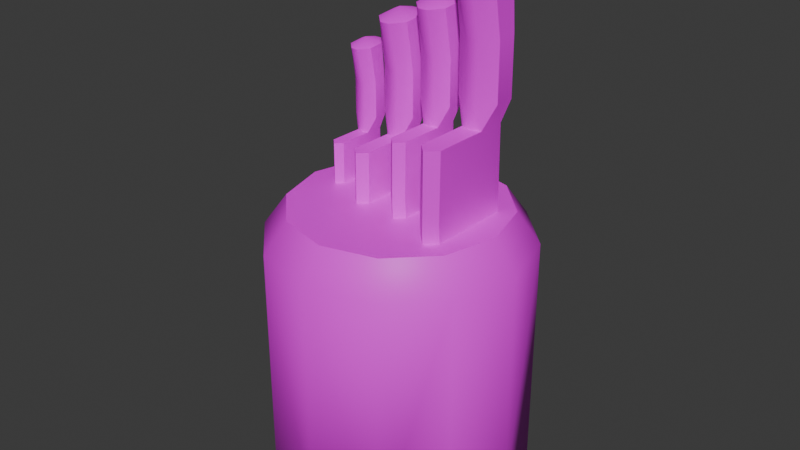 # Source: knife-block.blend  (saved by Blender 4.2.66; exported with 4.5.12 LTS)
import bpy
from mathutils import Matrix  # noqa: F401  (used for matrix-valued properties, if any)

bpy.ops.wm.read_factory_settings(use_empty=True)
scene = bpy.context.scene
scene.name = 'Scene'

# ---- collections
col_collection = bpy.data.collections.new('Collection'); scene.collection.children.link(col_collection)

# ---- images (referenced by path relative to the original .blend; pixels are not part of the script)
import os
ASSET_DIR = os.environ.get("B2B_ASSET_DIR", "")  # directory of the original .blend (textures are referenced by path, not embedded)
HERE = os.path.dirname(os.path.abspath(__file__))  # packed textures are extracted next to this script under _unpacked/

def load_image(name, relpath, width, height, colorspace="sRGB"):
    """Load a texture the original file referenced (path relative to the .blend, or extracted next to this script)."""
    p = next((c for c in (os.path.join(HERE, relpath), os.path.join(ASSET_DIR, relpath)) if relpath and os.path.exists(c)), "")
    if p:
        img = bpy.data.images.load(p, check_existing=True)
        img.name = name
    else:  # same state as the original file: an image datablock whose file is absent (Cycles renders it pink)
        img = bpy.data.images.new(name, width, height)
        img.source = "FILE"
        img.filepath = "//" + (relpath or name)
    img.colorspace_settings.name = colorspace
    return img
img_restaurantbits_texture_png_012 = load_image('restaurantbits_texture.png.012', 'restaurantbits_texture.png', 1024, 1024, 'sRGB')
img_restaurantbits_texture_png = load_image('restaurantbits_texture.png', 'restaurantbits_texture.png', 1024, 1024, 'sRGB')
img_restaurantbits_texture_png_009 = load_image('restaurantbits_texture.png.009', 'restaurantbits_texture.png', 1024, 1024, 'sRGB')
img_restaurantbits_texture_png_010 = load_image('restaurantbits_texture.png.010', 'restaurantbits_texture.png', 1024, 1024, 'sRGB')
img_restaurantbits_texture_png_011 = load_image('restaurantbits_texture.png.011', 'restaurantbits_texture.png', 1024, 1024, 'sRGB')

# ---- materials (node trees are filled in below, after node groups)
mat_restaurant_044 = bpy.data.materials.new('restaurant.044')
mat_restaurant_044.diffuse_color = (1.0, 1.0, 1.0, 1.0)
mat_restaurant_044.roughness = 0.5
mat_restaurant_022 = bpy.data.materials.new('restaurant.022')
mat_restaurant_022.diffuse_color = (1.0, 1.0, 1.0, 1.0)
mat_restaurant_022.roughness = 0.5
mat_restaurant_041 = bpy.data.materials.new('restaurant.041')
mat_restaurant_041.diffuse_color = (1.0, 1.0, 1.0, 1.0)
mat_restaurant_041.roughness = 0.5
mat_restaurant_042 = bpy.data.materials.new('restaurant.042')
mat_restaurant_042.diffuse_color = (1.0, 1.0, 1.0, 1.0)
mat_restaurant_042.roughness = 0.5
mat_restaurant_043 = bpy.data.materials.new('restaurant.043')
mat_restaurant_043.diffuse_color = (1.0, 1.0, 1.0, 1.0)
mat_restaurant_043.roughness = 0.5

# ---- material node trees
mat_restaurant_044.use_nodes = True; mat_restaurant_044.node_tree.nodes.clear()
_N = mat_restaurant_044.node_tree.nodes; _L = mat_restaurant_044.node_tree.links
n0 = _N.new('ShaderNodeBsdfPrincipled'); n0.name = 'Principled BSDF'; n0.location = (0, 300)
n0.inputs[3].default_value = 1.45
n0.inputs[27].default_value = (0.0, 0.0, 0.0, 1.0)
n1 = _N.new('ShaderNodeOutputMaterial'); n1.name = 'Material Output'; n1.location = (280, 300)
n2 = _N.new('ShaderNodeTexImage'); n2.name = 'Image Texture'; n2.location = (-480, 300)
n2.image = img_restaurantbits_texture_png_012
_L.new(n2.outputs[0], n0.inputs[0])
_L.new(n0.outputs[0], n1.inputs[0])
n1.is_active_output = True
mat_restaurant_022.use_nodes = True; mat_restaurant_022.node_tree.nodes.clear()
_N = mat_restaurant_022.node_tree.nodes; _L = mat_restaurant_022.node_tree.links
n0 = _N.new('ShaderNodeBsdfPrincipled'); n0.name = 'Principled BSDF'; n0.location = (0, 300)
n0.inputs[3].default_value = 1.45
n0.inputs[27].default_value = (0.0, 0.0, 0.0, 1.0)
n1 = _N.new('ShaderNodeOutputMaterial'); n1.name = 'Material Output'; n1.location = (280, 300)
n2 = _N.new('ShaderNodeTexImage'); n2.name = 'Image Texture'; n2.location = (-480, 300)
n2.image = img_restaurantbits_texture_png
_L.new(n2.outputs[0], n0.inputs[0])
_L.new(n0.outputs[0], n1.inputs[0])
n1.is_active_output = True
mat_restaurant_041.use_nodes = True; mat_restaurant_041.node_tree.nodes.clear()
_N = mat_restaurant_041.node_tree.nodes; _L = mat_restaurant_041.node_tree.links
n0 = _N.new('ShaderNodeBsdfPrincipled'); n0.name = 'Principled BSDF'; n0.location = (0, 300)
n0.inputs[3].default_value = 1.45
n0.inputs[27].default_value = (0.0, 0.0, 0.0, 1.0)
n1 = _N.new('ShaderNodeOutputMaterial'); n1.name = 'Material Output'; n1.location = (280, 300)
n2 = _N.new('ShaderNodeTexImage'); n2.name = 'Image Texture'; n2.location = (-480, 300)
n2.image = img_restaurantbits_texture_png_009
_L.new(n2.outputs[0], n0.inputs[0])
_L.new(n0.outputs[0], n1.inputs[0])
n1.is_active_output = True
mat_restaurant_042.use_nodes = True; mat_restaurant_042.node_tree.nodes.clear()
_N = mat_restaurant_042.node_tree.nodes; _L = mat_restaurant_042.node_tree.links
n0 = _N.new('ShaderNodeBsdfPrincipled'); n0.name = 'Principled BSDF'; n0.location = (0, 300)
n0.inputs[3].default_value = 1.45
n0.inputs[27].default_value = (0.0, 0.0, 0.0, 1.0)
n1 = _N.new('ShaderNodeOutputMaterial'); n1.name = 'Material Output'; n1.location = (280, 300)
n2 = _N.new('ShaderNodeTexImage'); n2.name = 'Image Texture'; n2.location = (-480, 300)
n2.image = img_restaurantbits_texture_png_010
_L.new(n2.outputs[0], n0.inputs[0])
_L.new(n0.outputs[0], n1.inputs[0])
n1.is_active_output = True
mat_restaurant_043.use_nodes = True; mat_restaurant_043.node_tree.nodes.clear()
_N = mat_restaurant_043.node_tree.nodes; _L = mat_restaurant_043.node_tree.links
n0 = _N.new('ShaderNodeBsdfPrincipled'); n0.name = 'Principled BSDF'; n0.location = (0, 300)
n0.inputs[3].default_value = 1.45
n0.inputs[27].default_value = (0.0, 0.0, 0.0, 1.0)
n1 = _N.new('ShaderNodeOutputMaterial'); n1.name = 'Material Output'; n1.location = (280, 300)
n2 = _N.new('ShaderNodeTexImage'); n2.name = 'Image Texture'; n2.location = (-480, 300)
n2.image = img_restaurantbits_texture_png_011
_L.new(n2.outputs[0], n0.inputs[0])
_L.new(n0.outputs[0], n1.inputs[0])
n1.is_active_output = True

# ---- world
world_world = bpy.data.worlds.new('World'); scene.world = world_world
world_world.use_nodes = True; world_world.node_tree.nodes.clear()
_N = world_world.node_tree.nodes; _L = world_world.node_tree.links
n0 = _N.new('ShaderNodeOutputWorld'); n0.name = 'World Output'; n0.location = (300, 300)
n1 = _N.new('ShaderNodeBackground'); n1.name = 'Background'; n1.location = (10, 300)
n1.inputs[0].default_value = (0.05088, 0.05088, 0.05088, 1.0)
_L.new(n1.outputs[0], n0.inputs[0])
n0.is_active_output = True
world_world.color = (0.05088, 0.05088, 0.05088)
world_world.sun_shadow_jitter_overblur = 0.0

# ---- meshes
me_knife_cube_004 = bpy.data.meshes.new('knife_Cube.004')
me_knife_cube_004.from_pydata([(0.1375, 0.008248, 0.4296), (0.1778, 0.00351, 0.2978), (0.1507, 0.06262, 0.3043), (0.09846, 0.04275, 0.3018), (0.1266, 0.06293, 0.3042), (0.1783, 0.04173, 0.3021), (0.1497, -0.01667, 0.2954), (0.1381, -0.01706, 0.1432), (0.1182, -0.01015, 0.1431), (0.1581, -0.01066, 0.1432), (0.1189, 0.04344, 0.1429), (0.1391, 0.06314, 0.1429), (0.1588, 0.04293, 0.143), (0.09799, 0.004528, 0.2975), (0.1366, -0.1364, 0.1436), (0.141, 0.06098, -0.4884), (0.1403, 0.01119, -0.4622), (0.137, -0.1369, -0.001734), (0.1394, -0.04587, -0.4048), (0.1385, -0.09409, -0.3101), (0.1376, -0.126, -0.1686), (0.159, -0.00917, -0.137), (0.1191, -0.008661, -0.1372), (0.1169, -0.1162, 0.1434), (0.1207, 0.05099, -0.4222), (0.1172, -0.118, 0.0134), (0.1201, 0.00643, -0.3987), (0.1193, -0.04465, -0.3473), (0.1185, -0.0878, -0.2626), (0.1178, -0.1083, -0.136), (0.1568, -0.1167, 0.1436), (0.1606, 0.05048, -0.422), (0.1571, -0.1185, 0.01352), (0.16, 0.005921, -0.3986), (0.1592, -0.04515, -0.3472), (0.1584, -0.08831, -0.2625), (0.1577, -0.1088, -0.1358), (0.09831, 0.004684, 0.1903), (0.15, -0.01665, 0.1906), (0.1786, 0.04213, 0.1904), (0.1269, 0.06346, 0.1902), (0.09881, 0.04315, 0.1902), (0.151, 0.06315, 0.1903), (0.1781, 0.003666, 0.1906), (0.1259, -0.01634, 0.1905), (0.0995, 0.03559, 0.4125), (0.09889, -0.01358, 0.407), (0.1499, 0.06136, 0.4156), (0.1266, 0.06166, 0.4156), (0.1758, -0.01456, 0.4072), (0.1764, 0.03461, 0.4127), (0.1254, -0.04034, 0.4041), (0.1486, -0.04063, 0.4042), (0.1256, -0.01636, 0.2953), (0.007677, -0.03785, -0.02264), (0.007677, -0.2879, -0.563), (0.007677, -0.2879, -0.08232), (-0.1173, -0.2544, -0.08232), (-0.1173, -0.2544, -0.563), (0.1327, -0.2544, -0.563), (0.1327, -0.2544, -0.08232), (0.2577, -0.03785, -0.563), (0.2577, -0.03785, -0.08232), (0.2242, -0.1629, -0.08232), (0.2242, -0.1629, -0.563), (-0.2088, -0.1629, -0.08232), (-0.2088, -0.1629, -0.563), (-0.2423, -0.03785, -0.08232), (-0.2423, -0.03785, -0.563), (-0.2088, 0.08715, -0.08232), (-0.2088, 0.08715, -0.563), (-0.1173, 0.1787, -0.08232), (-0.1173, 0.1787, -0.563), (0.007677, 0.2121, -0.08232), (0.007677, 0.2121, -0.563), (0.1327, 0.1787, -0.08232), (0.1327, 0.1787, -0.563), (0.2242, 0.08715, -0.08232), (0.2242, 0.08715, -0.563), (0.007677, -0.2448, -0.02264), (0.1112, -0.2171, -0.02264), (0.1869, -0.1413, -0.02264), (0.2146, -0.03785, -0.02264), (0.1869, 0.06562, -0.02264), (0.1112, 0.1414, -0.02264), (0.007677, 0.1691, -0.02264), (-0.0958, 0.1414, -0.02264), (-0.1715, 0.06562, -0.02264), (-0.1993, -0.03785, -0.02264), (-0.1715, -0.1413, -0.02264), (-0.0958, -0.2171, -0.02264), (-0.04872, 0.02915, 0.3067), (-0.01587, 0.02529, 0.1991), (-0.038, 0.07354, 0.2044), (-0.08063, 0.05732, 0.2024), (-0.0577, 0.07379, 0.2043), (-0.01548, 0.05649, 0.2026), (-0.0388, 0.008812, 0.1971), (-0.04828, 0.008499, 0.07289), (-0.0645, 0.01414, 0.07283), (-0.03193, 0.01372, 0.07292), (-0.06394, 0.05788, 0.07268), (-0.04745, 0.07396, 0.07267), (-0.03137, 0.05747, 0.07278), (-0.08101, 0.02612, 0.1989), (-0.04952, -0.08889, 0.07322), (-0.04591, 0.0722, -0.4426), (-0.0465, 0.03156, -0.4212), (-0.04917, -0.0893, -0.04539), (-0.04723, -0.01502, -0.3744), (-0.04797, -0.05438, -0.2971), (-0.04865, -0.08046, -0.1816), (-0.03122, 0.01494, -0.1558), (-0.06379, 0.01535, -0.1559), (-0.0656, -0.0724, 0.07312), (-0.06247, 0.06404, -0.3886), (-0.0653, -0.07387, -0.03304), (-0.06299, 0.02767, -0.3694), (-0.06365, -0.01402, -0.3275), (-0.06431, -0.04925, -0.2583), (-0.06483, -0.06597, -0.155), (-0.03303, -0.07281, 0.07322), (-0.0299, 0.06363, -0.3885), (-0.03273, -0.07428, -0.03294), (-0.03042, 0.02725, -0.3693), (-0.03108, -0.01444, -0.3274), (-0.03174, -0.04967, -0.2582), (-0.03226, -0.06638, -0.1549), (-0.08075, 0.02624, 0.1114), (-0.03854, 0.008833, 0.1116), (-0.0152, 0.05681, 0.1115), (-0.05741, 0.07422, 0.1113), (-0.08035, 0.05764, 0.1113), (-0.03771, 0.07397, 0.1114), (-0.0156, 0.02541, 0.1116), (-0.05824, 0.009084, 0.1115), (-0.07978, 0.05147, 0.2927), (-0.08028, 0.01134, 0.2883), (-0.03864, 0.07251, 0.2953), (-0.05762, 0.07275, 0.2952), (-0.01752, 0.01054, 0.2884), (-0.01702, 0.05067, 0.2929), (-0.05865, -0.01051, 0.2859), (-0.03968, -0.01075, 0.286), (-0.0585, 0.009064, 0.1971), (-0.135, 0.0384, 0.2336), (-0.1101, 0.03547, 0.1521), (-0.1269, 0.07204, 0.1561), (-0.1592, 0.05975, 0.1546), (-0.1418, 0.07224, 0.156), (-0.1098, 0.05912, 0.1547), (-0.1275, 0.02298, 0.1506), (-0.1347, 0.02274, 0.0564), (-0.147, 0.02702, 0.05634), (-0.1223, 0.0267, 0.05642), (-0.1465, 0.06018, 0.05623), (-0.134, 0.07236, 0.05623), (-0.1218, 0.05986, 0.05631), (-0.1595, 0.0361, 0.1519), (-0.1356, -0.05108, 0.05665), (-0.1329, 0.07103, -0.3344), (-0.1333, 0.04022, -0.3182), (-0.1353, -0.05139, -0.03327), (-0.1339, 0.004914, -0.2827), (-0.1344, -0.02492, -0.2241), (-0.1349, -0.04469, -0.1365), (-0.1217, 0.02762, -0.117), (-0.1464, 0.02794, -0.1171), (-0.1478, -0.03858, 0.05657), (-0.1454, 0.06485, -0.2934), (-0.1476, -0.03969, -0.0239), (-0.1458, 0.03728, -0.2789), (-0.1463, 0.005673, -0.2471), (-0.1468, -0.02103, -0.1947), (-0.1472, -0.0337, -0.1163), (-0.1231, -0.03889, 0.05664), (-0.1207, 0.06453, -0.2933), (-0.1229, -0.04001, -0.02383), (-0.1211, 0.03696, -0.2788), (-0.1216, 0.005358, -0.247), (-0.1221, -0.02135, -0.1946), (-0.1225, -0.03402, -0.1162), (-0.1593, 0.0362, 0.08558), (-0.1273, 0.023, 0.08572), (-0.1096, 0.05937, 0.08564), (-0.1416, 0.07256, 0.0855), (-0.159, 0.06, 0.08549), (-0.1267, 0.07237, 0.08555), (-0.1099, 0.03557, 0.08572), (-0.1422, 0.02319, 0.08567), (-0.1585, 0.05532, 0.2231), (-0.1589, 0.02489, 0.2196), (-0.1274, 0.07126, 0.225), (-0.1417, 0.07145, 0.2249), (-0.1114, 0.02429, 0.2198), (-0.111, 0.05471, 0.2232), (-0.1425, 0.008338, 0.2179), (-0.1281, 0.008155, 0.2179), (-0.1424, 0.02317, 0.1505), (0.0383, 0.0216, 0.3474), (0.07056, 0.01781, 0.2418), (0.04883, 0.06519, 0.247), (0.006971, 0.04926, 0.245), (0.02949, 0.06544, 0.2469), (0.07094, 0.04845, 0.2452), (0.04804, 0.001629, 0.2398), (0.03873, 0.00132, 0.1178), (0.02281, 0.006858, 0.1178), (0.0548, 0.00645, 0.1179), (0.02336, 0.04982, 0.1176), (0.03955, 0.0656, 0.1176), (0.05534, 0.04941, 0.1177), (0.00659, 0.01862, 0.2416), (0.03751, -0.09432, 0.1181), (0.04106, 0.06387, -0.3884), (0.04049, 0.02397, -0.3674), (0.03786, -0.09472, 0.001665), (0.03976, -0.02178, -0.3214), (0.03904, -0.06043, -0.2455), (0.03837, -0.08604, -0.1321), (0.05549, 0.007642, -0.1068), (0.0235, 0.00805, -0.1069), (0.02172, -0.07812, 0.118), (0.0248, 0.05587, -0.3353), (0.02202, -0.07957, 0.01379), (0.02429, 0.02015, -0.3165), (0.02364, -0.0208, -0.2754), (0.023, -0.05539, -0.2075), (0.02248, -0.07181, -0.1059), (0.05371, -0.07853, 0.1181), (0.05679, 0.05546, -0.3352), (0.05401, -0.07998, 0.01389), (0.05627, 0.01974, -0.3164), (0.05563, -0.0212, -0.2753), (0.05498, -0.0558, -0.2074), (0.05447, -0.07221, -0.1058), (0.006851, 0.01875, 0.1556), (0.0483, 0.001649, 0.1558), (0.07122, 0.04877, 0.1557), (0.02977, 0.06586, 0.1555), (0.007244, 0.04958, 0.1555), (0.04911, 0.06562, 0.1556), (0.07082, 0.01793, 0.1558), (0.02895, 0.001895, 0.1557), (0.007804, 0.04352, 0.3337), (0.007315, 0.004107, 0.3293), (0.0482, 0.06418, 0.3362), (0.02956, 0.06442, 0.3362), (0.06894, 0.003321, 0.3295), (0.06943, 0.04273, 0.3339), (0.02855, -0.01734, 0.327), (0.04718, -0.01758, 0.3271), (0.0287, 0.001875, 0.2398)], [], [(41, 10, 8, 37), (42, 11, 40), (43, 9, 12, 39), (37, 8, 7, 44), (44, 7, 38), (15, 24, 10, 11), (11, 12, 31, 15), (19, 35, 36, 20), (16, 33, 34, 18), (17, 32, 30, 14), (20, 36, 32, 17), (18, 34, 35, 19), (15, 31, 33, 16), (20, 29, 28, 19), (18, 27, 26, 16), (14, 23, 25, 17), (7, 8, 23, 14), (17, 25, 29, 20), (19, 28, 27, 18), (16, 26, 24, 15), (22, 8, 10), (22, 10, 24), (22, 25, 23), (22, 24, 26), (22, 26, 27), (22, 27, 28), (22, 28, 29), (22, 29, 25), (21, 9, 30), (21, 31, 12), (21, 30, 32), (21, 33, 31), (21, 34, 33), (21, 35, 34), (21, 36, 35), (21, 32, 36), (10, 41, 40, 11), (3, 45, 48, 4), (11, 42, 39, 12), (2, 47, 50, 5), (9, 43, 38, 7), (1, 49, 52, 6), (53, 44, 38, 6), (13, 37, 44, 53), (1, 43, 39, 5), (2, 42, 40, 4), (3, 41, 37, 13), (14, 30, 9, 7), (23, 8, 22), (12, 9, 21), (43, 1, 6, 38), (0, 45, 46), (0, 47, 48), (0, 49, 50), (0, 46, 51), (0, 52, 49), (0, 50, 47), (0, 48, 45), (0, 51, 52), (51, 53, 6, 52), (46, 13, 53, 51), (49, 1, 5, 50), (47, 2, 4, 48), (45, 3, 13, 46), (42, 2, 5, 39), (41, 3, 4, 40), (57, 56, 79, 90), (56, 60, 80, 79), (63, 62, 82, 81), (65, 57, 90, 89), (60, 63, 81, 80), (67, 65, 89, 88), (69, 67, 88, 87), (71, 69, 87, 86), (73, 71, 86, 85), (75, 73, 85, 84), (77, 75, 84, 83), (62, 77, 83, 82), (75, 77, 78, 76), (73, 75, 76, 74), (71, 73, 74, 72), (69, 71, 72, 70), (67, 69, 70, 68), (65, 67, 68, 66), (63, 60, 59, 64), (57, 65, 66, 58), (61, 62, 63, 64), (59, 60, 56, 55), (55, 56, 57, 58), (78, 61, 64, 59, 55, 58, 66, 68, 70, 72, 74, 76), (54, 79, 80), (54, 80, 81), (54, 81, 82), (54, 82, 83), (54, 83, 84), (54, 84, 85), (54, 85, 86), (54, 86, 87), (54, 87, 88), (54, 88, 89), (54, 89, 90), (54, 90, 79), (77, 62, 61, 78), (132, 101, 99, 128), (133, 102, 131), (134, 100, 103, 130), (128, 99, 98, 135), (135, 98, 129), (106, 115, 101, 102), (102, 103, 122, 106), (110, 126, 127, 111), (107, 124, 125, 109), (108, 123, 121, 105), (111, 127, 123, 108), (109, 125, 126, 110), (106, 122, 124, 107), (111, 120, 119, 110), (109, 118, 117, 107), (105, 114, 116, 108), (98, 99, 114, 105), (108, 116, 120, 111), (110, 119, 118, 109), (107, 117, 115, 106), (113, 99, 101), (113, 101, 115), (113, 116, 114), (113, 115, 117), (113, 117, 118), (113, 118, 119), (113, 119, 120), (113, 120, 116), (112, 100, 121), (112, 122, 103), (112, 121, 123), (112, 124, 122), (112, 125, 124), (112, 126, 125), (112, 127, 126), (112, 123, 127), (101, 132, 131, 102), (94, 136, 139, 95), (102, 133, 130, 103), (93, 138, 141, 96), (100, 134, 129, 98), (92, 140, 143, 97), (144, 135, 129, 97), (104, 128, 135, 144), (92, 134, 130, 96), (93, 133, 131, 95), (94, 132, 128, 104), (105, 121, 100, 98), (114, 99, 113), (103, 100, 112), (134, 92, 97, 129), (91, 136, 137), (91, 138, 139), (91, 140, 141), (91, 137, 142), (91, 143, 140), (91, 141, 138), (91, 139, 136), (91, 142, 143), (142, 144, 97, 143), (137, 104, 144, 142), (140, 92, 96, 141), (138, 93, 95, 139), (136, 94, 104, 137), (133, 93, 96, 130), (132, 94, 95, 131), (186, 155, 153, 182), (187, 156, 185), (188, 154, 157, 184), (182, 153, 152, 189), (189, 152, 183), (160, 169, 155, 156), (156, 157, 176, 160), (164, 180, 181, 165), (161, 178, 179, 163), (162, 177, 175, 159), (165, 181, 177, 162), (163, 179, 180, 164), (160, 176, 178, 161), (165, 174, 173, 164), (163, 172, 171, 161), (159, 168, 170, 162), (152, 153, 168, 159), (162, 170, 174, 165), (164, 173, 172, 163), (161, 171, 169, 160), (167, 153, 155), (167, 155, 169), (167, 170, 168), (167, 169, 171), (167, 171, 172), (167, 172, 173), (167, 173, 174), (167, 174, 170), (166, 154, 175), (166, 176, 157), (166, 175, 177), (166, 178, 176), (166, 179, 178), (166, 180, 179), (166, 181, 180), (166, 177, 181), (155, 186, 185, 156), (148, 190, 193, 149), (156, 187, 184, 157), (147, 192, 195, 150), (154, 188, 183, 152), (146, 194, 197, 151), (198, 189, 183, 151), (158, 182, 189, 198), (146, 188, 184, 150), (147, 187, 185, 149), (148, 186, 182, 158), (159, 175, 154, 152), (168, 153, 167), (157, 154, 166), (188, 146, 151, 183), (145, 190, 191), (145, 192, 193), (145, 194, 195), (145, 191, 196), (145, 197, 194), (145, 195, 192), (145, 193, 190), (145, 196, 197), (196, 198, 151, 197), (191, 158, 198, 196), (194, 146, 150, 195), (192, 147, 149, 193), (190, 148, 158, 191), (187, 147, 150, 184), (186, 148, 149, 185), (240, 209, 207, 236), (241, 210, 239), (242, 208, 211, 238), (236, 207, 206, 243), (243, 206, 237), (214, 223, 209, 210), (210, 211, 230, 214), (218, 234, 235, 219), (215, 232, 233, 217), (216, 231, 229, 213), (219, 235, 231, 216), (217, 233, 234, 218), (214, 230, 232, 215), (219, 228, 227, 218), (217, 226, 225, 215), (213, 222, 224, 216), (206, 207, 222, 213), (216, 224, 228, 219), (218, 227, 226, 217), (215, 225, 223, 214), (221, 207, 209), (221, 209, 223), (221, 224, 222), (221, 223, 225), (221, 225, 226), (221, 226, 227), (221, 227, 228), (221, 228, 224), (220, 208, 229), (220, 230, 211), (220, 229, 231), (220, 232, 230), (220, 233, 232), (220, 234, 233), (220, 235, 234), (220, 231, 235), (209, 240, 239, 210), (202, 244, 247, 203), (210, 241, 238, 211), (201, 246, 249, 204), (208, 242, 237, 206), (200, 248, 251, 205), (252, 243, 237, 205), (212, 236, 243, 252), (200, 242, 238, 204), (201, 241, 239, 203), (202, 240, 236, 212), (213, 229, 208, 206), (222, 207, 221), (211, 208, 220), (242, 200, 205, 237), (199, 244, 245), (199, 246, 247), (199, 248, 249), (199, 245, 250), (199, 251, 248), (199, 249, 246), (199, 247, 244), (199, 250, 251), (250, 252, 205, 251), (245, 212, 252, 250), (248, 200, 204, 249), (246, 201, 203, 247), (244, 202, 212, 245), (241, 201, 204, 238), (240, 202, 203, 239)])
me_knife_cube_004.polygons.foreach_set('use_smooth', [True] * 301)
me_knife_cube_004.polygons.foreach_set('material_index', [0, 0, 0, 0, 0, 0, 0, 0, 0, 0, 0, 0, 0, 0, 0, 0, 0, 0, 0, 0, 0, 0, 0, 0, 0, 0, 0, 0, 0, 0, 0, 0, 0, 0, 0, 0, 0, 0, 0, 0, 0, 0, 0, 0, 0, 0, 0, 0, 0, 0, 0, 0, 0, 0, 0, 0, 0, 0, 0, 0, 0, 0, 0, 0, 0, 0, 1, 1, 1, 1, 1, 1, 1, 1, 1, 1, 1, 1, 1, 1, 1, 1, 1, 1, 1, 1, 1, 1, 1, 1, 1, 1, 1, 1, 1, 1, 1, 1, 1, 1, 1, 1, 1, 2, 2, 2, 2, 2, 2, 2, 2, 2, 2, 2, 2, 2, 2, 2, 2, 2, 2, 2, 2, 2, 2, 2, 2, 2, 2, 2, 2, 2, 2, 2, 2, 2, 2, 2, 2, 2, 2, 2, 2, 2, 2, 2, 2, 2, 2, 2, 2, 2, 2, 2, 2, 2, 2, 2, 2, 2, 2, 2, 2, 2, 2, 2, 2, 2, 2, 3, 3, 3, 3, 3, 3, 3, 3, 3, 3, 3, 3, 3, 3, 3, 3, 3, 3, 3, 3, 3, 3, 3, 3, 3, 3, 3, 3, 3, 3, 3, 3, 3, 3, 3, 3, 3, 3, 3, 3, 3, 3, 3, 3, 3, 3, 3, 3, 3, 3, 3, 3, 3, 3, 3, 3, 3, 3, 3, 3, 3, 3, 3, 3, 3, 3, 4, 4, 4, 4, 4, 4, 4, 4, 4, 4, 4, 4, 4, 4, 4, 4, 4, 4, 4, 4, 4, 4, 4, 4, 4, 4, 4, 4, 4, 4, 4, 4, 4, 4, 4, 4, 4, 4, 4, 4, 4, 4, 4, 4, 4, 4, 4, 4, 4, 4, 4, 4, 4, 4, 4, 4, 4, 4, 4, 4, 4, 4, 4, 4, 4, 4])
_k = set([(1, 43), (1, 49), (3, 41), (3, 45), (5, 39), (5, 50), (7, 8), (7, 9), (8, 23), (8, 37), (9, 30), (9, 43), (10, 24), (10, 41), (11, 15), (12, 31), (12, 39), (13, 37), (13, 46), (14, 17), (14, 23), (14, 30), (15, 16), (15, 24), (15, 31), (16, 18), (17, 20), (18, 19), (19, 20), (23, 25), (25, 29), (28, 29), (30, 32), (32, 36), (35, 36), (45, 46), (45, 48), (46, 51), (47, 48), (47, 50), (49, 50), (49, 52), (51, 52), (79, 80), (79, 90), (80, 81), (81, 82), (82, 83), (83, 84), (84, 85), (85, 86), (86, 87), (87, 88), (88, 89), (89, 90), (92, 134), (92, 140), (94, 132), (94, 136), (96, 130), (96, 141), (98, 99), (98, 100), (99, 114), (99, 128), (100, 121), (100, 134), (101, 115), (101, 132), (102, 106), (103, 122), (103, 130), (104, 128), (104, 137), (105, 108), (105, 114), (105, 121), (106, 107), (106, 115), (106, 122), (107, 109), (108, 111), (109, 110), (110, 111), (114, 116), (116, 120), (119, 120), (121, 123), (123, 127), (126, 127), (136, 137), (136, 139), (137, 142), (138, 139), (138, 141), (140, 141), (140, 143), (142, 143), (146, 188), (146, 194), (148, 186), (148, 190), (150, 184), (150, 195), (152, 153), (152, 154), (153, 168), (153, 182), (154, 175), (154, 188), (155, 169), (155, 186), (156, 160), (157, 176), (157, 184), (158, 182), (158, 191), (159, 162), (159, 168), (159, 175), (160, 161), (160, 169), (160, 176), (161, 163), (162, 165), (163, 164), (164, 165), (168, 170), (170, 174), (173, 174), (175, 177), (177, 181), (180, 181), (190, 191), (190, 193), (191, 196), (192, 193), (192, 195), (194, 195), (194, 197), (196, 197), (200, 242), (200, 248), (202, 240), (202, 244), (204, 238), (204, 249), (206, 207), (206, 208), (207, 222), (207, 236), (208, 229), (208, 242), (209, 223), (209, 240), (210, 214), (211, 230), (211, 238), (212, 236), (212, 245), (213, 216), (213, 222), (213, 229), (214, 215), (214, 223), (214, 230), (215, 217), (216, 219), (217, 218), (218, 219), (222, 224), (224, 228), (227, 228), (229, 231), (231, 235), (234, 235), (244, 245), (244, 247), (245, 250), (246, 247), (246, 249), (248, 249), (248, 251), (250, 251)])
me_knife_cube_004.attributes.new('sharp_edge', 'BOOLEAN', 'EDGE').data.foreach_set('value', [ (min(e.vertices), max(e.vertices)) in _k for e in me_knife_cube_004.edges])
_uv = me_knife_cube_004.uv_layers.new(name='UVMap')
_uv.uv.foreach_set('vector', [0.2044, 0.9146, 0.2045, 0.8831, 0.1952, 0.8831, 0.1977, 0.9146, 0.2079, 0.96, 0.2079, 0.9285, 0.2079, 0.96, 0.1977, 0.9146, 0.1952, 0.8831, 0.2045, 0.8831, 0.2044, 0.9146, 0.1977, 0.8797, 0.1952, 0.8483, 0.1941, 0.8483, 0.1942, 0.8797, 0.1942, 0.8692, 0.1941, 0.8377, 0.1942, 0.8692, 0.4296, 0.9484, 0.4311, 0.9354, 0.4586, 0.8295, 0.4622, 0.8308, 0.4622, 0.8308, 0.4586, 0.8295, 0.4311, 0.9354, 0.4296, 0.9484, 0.4102, 0.9051, 0.4137, 0.8966, 0.4164, 0.8717, 0.4115, 0.8766, 0.4218, 0.9403, 0.4241, 0.9281, 0.4173, 0.9152, 0.4142, 0.9259, 0.418, 0.8448, 0.4222, 0.8432, 0.4292, 0.819, 0.4255, 0.8177, 0.4115, 0.8766, 0.4164, 0.8717, 0.4222, 0.8432, 0.418, 0.8448, 0.4142, 0.9259, 0.4173, 0.9152, 0.4137, 0.8966, 0.4102, 0.9051, 0.4296, 0.9484, 0.4311, 0.9354, 0.4241, 0.9281, 0.4218, 0.9403, 0.405, 0.9002, 0.4164, 0.8717, 0.4137, 0.8966, 0.4036, 0.9286, 0.4077, 0.9494, 0.4173, 0.9152, 0.4241, 0.9281, 0.4153, 0.9638, 0.419, 0.8412, 0.4292, 0.819, 0.4222, 0.8432, 0.4115, 0.8683, 0.4573, 0.7903, 0.4585, 0.7907, 0.439, 0.7838, 0.4353, 0.7824, 0.4115, 0.8683, 0.4222, 0.8432, 0.4164, 0.8717, 0.405, 0.9002, 0.4036, 0.9286, 0.4137, 0.8966, 0.4173, 0.9152, 0.4077, 0.9494, 0.4153, 0.9638, 0.4241, 0.9281, 0.4311, 0.9354, 0.4231, 0.972, 0.4445, 0.9012, 0.4585, 0.7907, 0.4684, 0.7942, 0.4445, 0.9012, 0.4684, 0.7942, 0.4409, 0.9001, 0.4445, 0.9012, 0.432, 0.8079, 0.439, 0.7838, 0.4445, 0.9012, 0.4409, 0.9001, 0.4339, 0.8928, 0.4445, 0.9012, 0.4339, 0.8928, 0.4271, 0.88, 0.4445, 0.9012, 0.4271, 0.88, 0.4235, 0.8613, 0.4445, 0.9012, 0.4235, 0.8613, 0.4262, 0.8364, 0.4445, 0.9012, 0.4262, 0.8364, 0.432, 0.8079, 0.4445, 0.9012, 0.4585, 0.7907, 0.439, 0.7838, 0.4445, 0.9012, 0.4409, 0.9001, 0.4684, 0.7942, 0.4445, 0.9012, 0.439, 0.7838, 0.432, 0.8079, 0.4445, 0.9012, 0.4339, 0.8928, 0.4409, 0.9001, 0.4445, 0.9012, 0.4271, 0.88, 0.4339, 0.8928, 0.4445, 0.9012, 0.4235, 0.8613, 0.4271, 0.88, 0.4445, 0.9012, 0.4262, 0.8364, 0.4235, 0.8613, 0.4445, 0.9012, 0.432, 0.8079, 0.4262, 0.8364, 0.2045, 0.9285, 0.2044, 0.96, 0.2079, 0.96, 0.2079, 0.9285, 0.2042, 0.932, 0.2029, 0.9043, 0.2075, 0.9035, 0.2078, 0.9314, 0.2079, 0.9285, 0.2079, 0.96, 0.2044, 0.96, 0.2045, 0.9285, 0.2078, 0.9314, 0.2075, 0.9035, 0.2029, 0.9043, 0.2042, 0.932, 0.1952, 0.8483, 0.1977, 0.8797, 0.1942, 0.8797, 0.1941, 0.8483, 0.1976, 0.8528, 0.1945, 0.8255, 0.1899, 0.8262, 0.1941, 0.8534, 0.1941, 0.8429, 0.1942, 0.8692, 0.1942, 0.8692, 0.1941, 0.8429, 0.1976, 0.8528, 0.1977, 0.8797, 0.1942, 0.8797, 0.1941, 0.8534, 0.1976, 0.8877, 0.1977, 0.9146, 0.2044, 0.9146, 0.2042, 0.8866, 0.2078, 0.9314, 0.2079, 0.96, 0.2079, 0.96, 0.2078, 0.9314, 0.2042, 0.8866, 0.2044, 0.9146, 0.1977, 0.9146, 0.1976, 0.8877, 0.4353, 0.7824, 0.439, 0.7838, 0.4585, 0.7907, 0.4573, 0.7903, 0.439, 0.7838, 0.4585, 0.7907, 0.4445, 0.9012, 0.4684, 0.7942, 0.4585, 0.7907, 0.4445, 0.9012, 0.1977, 0.8797, 0.1976, 0.8528, 0.1941, 0.8534, 0.1942, 0.8797, 0.1983, 0.832, 0.2029, 0.8362, 0.1945, 0.8376, 0.1983, 0.832, 0.2075, 0.8355, 0.2075, 0.8355, 0.1983, 0.832, 0.1945, 0.8376, 0.2029, 0.8362, 0.1983, 0.832, 0.1945, 0.8376, 0.1899, 0.8384, 0.1983, 0.832, 0.1899, 0.8384, 0.1945, 0.8376, 0.1983, 0.832, 0.2029, 0.8362, 0.2075, 0.8355, 0.1983, 0.832, 0.2075, 0.8355, 0.2029, 0.8362, 0.1983, 0.832, 0.1899, 0.8384, 0.1899, 0.8384, 0.1899, 0.8157, 0.1941, 0.8429, 0.1941, 0.8429, 0.1899, 0.8157, 0.1945, 0.8255, 0.1976, 0.8528, 0.1941, 0.8534, 0.1899, 0.8262, 0.1945, 0.8603, 0.1976, 0.8877, 0.2042, 0.8866, 0.2029, 0.8589, 0.2075, 0.9035, 0.2078, 0.9314, 0.2078, 0.9314, 0.2075, 0.9035, 0.2029, 0.8589, 0.2042, 0.8866, 0.1976, 0.8877, 0.1945, 0.8603, 0.2079, 0.96, 0.2078, 0.9314, 0.2042, 0.932, 0.2044, 0.96, 0.2044, 0.96, 0.2042, 0.932, 0.2078, 0.9314, 0.2079, 0.96, 0.6718, 0.5511, 0.6885, 0.5511, 0.6885, 0.5431, 0.6749, 0.5431, 0.6885, 0.5511, 0.7052, 0.5511, 0.7022, 0.5431, 0.6885, 0.5431, 0.7175, 0.5511, 0.7219, 0.5511, 0.7159, 0.5431, 0.7122, 0.5431, 0.6596, 0.5511, 0.6718, 0.5511, 0.6749, 0.5431, 0.6648, 0.5431, 0.7052, 0.5511, 0.7175, 0.5511, 0.7122, 0.5431, 0.7022, 0.5431, 0.6551, 0.5511, 0.6596, 0.5511, 0.6648, 0.5431, 0.6612, 0.5431, 0.6596, 0.5511, 0.6551, 0.5511, 0.6612, 0.5431, 0.6648, 0.5431, 0.6718, 0.5511, 0.6596, 0.5511, 0.6648, 0.5431, 0.6749, 0.5431, 0.6885, 0.5511, 0.6718, 0.5511, 0.6749, 0.5431, 0.6885, 0.5431, 0.7052, 0.5511, 0.6885, 0.5511, 0.6885, 0.5431, 0.7022, 0.5431, 0.7175, 0.5511, 0.7052, 0.5511, 0.7022, 0.5431, 0.7122, 0.5431, 0.7219, 0.5511, 0.7175, 0.5511, 0.7122, 0.5431, 0.7159, 0.5431, 0.7052, 0.5667, 0.7175, 0.5667, 0.7175, 0.6309, 0.7052, 0.6309, 0.6885, 0.5667, 0.7052, 0.5667, 0.7052, 0.6309, 0.6885, 0.6309, 0.6718, 0.5667, 0.6885, 0.5667, 0.6885, 0.6309, 0.6718, 0.6309, 0.6596, 0.5667, 0.6718, 0.5667, 0.6718, 0.6309, 0.6596, 0.6309, 0.6551, 0.5667, 0.6596, 0.5667, 0.6596, 0.6309, 0.6551, 0.6309, 0.6596, 0.5667, 0.6551, 0.5667, 0.6551, 0.6309, 0.6596, 0.6309, 0.7175, 0.5667, 0.7052, 0.5667, 0.7052, 0.6309, 0.7175, 0.6309, 0.6718, 0.5667, 0.6596, 0.5667, 0.6596, 0.6309, 0.6718, 0.6309, 0.7219, 0.6309, 0.7219, 0.5667, 0.7175, 0.5667, 0.7175, 0.6309, 0.7052, 0.6309, 0.7052, 0.5667, 0.6885, 0.5667, 0.6885, 0.6309, 0.6885, 0.6309, 0.6885, 0.5667, 0.6718, 0.5667, 0.6718, 0.6309, 0.7175, 0.6309, 0.7219, 0.6309, 0.7175, 0.6309, 0.7052, 0.6309, 0.6885, 0.6309, 0.6718, 0.6309, 0.6596, 0.6309, 0.6551, 0.6309, 0.6596, 0.6309, 0.6718, 0.6309, 0.6885, 0.6309, 0.7052, 0.6309, 0.6885, 0.5275, 0.6885, 0.5275, 0.7022, 0.5275, 0.6885, 0.5275, 0.7022, 0.5275, 0.7122, 0.5275, 0.6885, 0.5275, 0.7122, 0.5275, 0.7159, 0.5275, 0.6885, 0.5275, 0.7159, 0.5275, 0.7122, 0.5275, 0.6885, 0.5275, 0.7122, 0.5275, 0.7022, 0.5275, 0.6885, 0.5275, 0.7022, 0.5275, 0.6885, 0.5275, 0.6885, 0.5275, 0.6885, 0.5275, 0.6749, 0.5275, 0.6885, 0.5275, 0.6749, 0.5275, 0.6648, 0.5275, 0.6885, 0.5275, 0.6648, 0.5275, 0.6612, 0.5275, 0.6885, 0.5275, 0.6612, 0.5275, 0.6648, 0.5275, 0.6885, 0.5275, 0.6648, 0.5275, 0.6749, 0.5275, 0.6885, 0.5275, 0.6749, 0.5275, 0.6885, 0.5275, 0.7175, 0.5667, 0.7219, 0.5667, 0.7219, 0.6309, 0.7175, 0.6309, 0.2044, 0.9146, 0.2045, 0.8831, 0.1952, 0.8831, 0.1977, 0.9146, 0.2079, 0.96, 0.2079, 0.9285, 0.2079, 0.96, 0.1977, 0.9146, 0.1952, 0.8831, 0.2045, 0.8831, 0.2044, 0.9146, 0.1977, 0.8797, 0.1952, 0.8483, 0.1941, 0.8483, 0.1942, 0.8797, 0.1942, 0.8692, 0.1941, 0.8377, 0.1942, 0.8692, 0.4296, 0.9484, 0.4311, 0.9354, 0.4586, 0.8295, 0.4622, 0.8308, 0.4622, 0.8308, 0.4586, 0.8295, 0.4311, 0.9354, 0.4296, 0.9484, 0.4102, 0.9051, 0.4137, 0.8966, 0.4164, 0.8717, 0.4115, 0.8766, 0.4218, 0.9403, 0.4241, 0.9281, 0.4173, 0.9152, 0.4142, 0.9259, 0.418, 0.8448, 0.4222, 0.8432, 0.4292, 0.819, 0.4255, 0.8177, 0.4115, 0.8766, 0.4164, 0.8717, 0.4222, 0.8432, 0.418, 0.8448, 0.4142, 0.9259, 0.4173, 0.9152, 0.4137, 0.8966, 0.4102, 0.9051, 0.4296, 0.9484, 0.4311, 0.9354, 0.4241, 0.9281, 0.4218, 0.9403, 0.405, 0.9002, 0.4164, 0.8717, 0.4137, 0.8966, 0.4036, 0.9286, 0.4077, 0.9494, 0.4173, 0.9152, 0.4241, 0.9281, 0.4153, 0.9638, 0.419, 0.8412, 0.4292, 0.819, 0.4222, 0.8432, 0.4115, 0.8683, 0.4573, 0.7903, 0.4585, 0.7907, 0.439, 0.7838, 0.4353, 0.7824, 0.4115, 0.8683, 0.4222, 0.8432, 0.4164, 0.8717, 0.405, 0.9002, 0.4036, 0.9286, 0.4137, 0.8966, 0.4173, 0.9152, 0.4077, 0.9494, 0.4153, 0.9638, 0.4241, 0.9281, 0.4311, 0.9354, 0.4231, 0.972, 0.4445, 0.9012, 0.4585, 0.7907, 0.4684, 0.7942, 0.4445, 0.9012, 0.4684, 0.7942, 0.4409, 0.9001, 0.4445, 0.9012, 0.432, 0.8079, 0.439, 0.7838, 0.4445, 0.9012, 0.4409, 0.9001, 0.4339, 0.8928, 0.4445, 0.9012, 0.4339, 0.8928, 0.4271, 0.88, 0.4445, 0.9012, 0.4271, 0.88, 0.4235, 0.8613, 0.4445, 0.9012, 0.4235, 0.8613, 0.4262, 0.8364, 0.4445, 0.9012, 0.4262, 0.8364, 0.432, 0.8079, 0.4445, 0.9012, 0.4585, 0.7907, 0.439, 0.7838, 0.4445, 0.9012, 0.4409, 0.9001, 0.4684, 0.7942, 0.4445, 0.9012, 0.439, 0.7838, 0.432, 0.8079, 0.4445, 0.9012, 0.4339, 0.8928, 0.4409, 0.9001, 0.4445, 0.9012, 0.4271, 0.88, 0.4339, 0.8928, 0.4445, 0.9012, 0.4235, 0.8613, 0.4271, 0.88, 0.4445, 0.9012, 0.4262, 0.8364, 0.4235, 0.8613, 0.4445, 0.9012, 0.432, 0.8079, 0.4262, 0.8364, 0.2045, 0.9285, 0.2044, 0.96, 0.2079, 0.96, 0.2079, 0.9285, 0.2042, 0.932, 0.2029, 0.9043, 0.2075, 0.9035, 0.2078, 0.9314, 0.2079, 0.9285, 0.2079, 0.96, 0.2044, 0.96, 0.2045, 0.9285, 0.2078, 0.9314, 0.2075, 0.9035, 0.2029, 0.9043, 0.2042, 0.932, 0.1952, 0.8483, 0.1977, 0.8797, 0.1942, 0.8797, 0.1941, 0.8483, 0.1976, 0.8528, 0.1945, 0.8255, 0.1899, 0.8262, 0.1941, 0.8534, 0.1941, 0.8429, 0.1942, 0.8692, 0.1942, 0.8692, 0.1941, 0.8429, 0.1976, 0.8528, 0.1977, 0.8797, 0.1942, 0.8797, 0.1941, 0.8534, 0.1976, 0.8877, 0.1977, 0.9146, 0.2044, 0.9146, 0.2042, 0.8866, 0.2078, 0.9314, 0.2079, 0.96, 0.2079, 0.96, 0.2078, 0.9314, 0.2042, 0.8866, 0.2044, 0.9146, 0.1977, 0.9146, 0.1976, 0.8877, 0.4353, 0.7824, 0.439, 0.7838, 0.4585, 0.7907, 0.4573, 0.7903, 0.439, 0.7838, 0.4585, 0.7907, 0.4445, 0.9012, 0.4684, 0.7942, 0.4585, 0.7907, 0.4445, 0.9012, 0.1977, 0.8797, 0.1976, 0.8528, 0.1941, 0.8534, 0.1942, 0.8797, 0.1983, 0.832, 0.2029, 0.8362, 0.1945, 0.8376, 0.1983, 0.832, 0.2075, 0.8355, 0.2075, 0.8355, 0.1983, 0.832, 0.1945, 0.8376, 0.2029, 0.8362, 0.1983, 0.832, 0.1945, 0.8376, 0.1899, 0.8384, 0.1983, 0.832, 0.1899, 0.8384, 0.1945, 0.8376, 0.1983, 0.832, 0.2029, 0.8362, 0.2075, 0.8355, 0.1983, 0.832, 0.2075, 0.8355, 0.2029, 0.8362, 0.1983, 0.832, 0.1899, 0.8384, 0.1899, 0.8384, 0.1899, 0.8157, 0.1941, 0.8429, 0.1941, 0.8429, 0.1899, 0.8157, 0.1945, 0.8255, 0.1976, 0.8528, 0.1941, 0.8534, 0.1899, 0.8262, 0.1945, 0.8603, 0.1976, 0.8877, 0.2042, 0.8866, 0.2029, 0.8589, 0.2075, 0.9035, 0.2078, 0.9314, 0.2078, 0.9314, 0.2075, 0.9035, 0.2029, 0.8589, 0.2042, 0.8866, 0.1976, 0.8877, 0.1945, 0.8603, 0.2079, 0.96, 0.2078, 0.9314, 0.2042, 0.932, 0.2044, 0.96, 0.2044, 0.96, 0.2042, 0.932, 0.2078, 0.9314, 0.2079, 0.96, 0.2044, 0.9146, 0.2045, 0.8831, 0.1952, 0.8831, 0.1977, 0.9146, 0.2079, 0.96, 0.2079, 0.9285, 0.2079, 0.96, 0.1977, 0.9146, 0.1952, 0.8831, 0.2045, 0.8831, 0.2044, 0.9146, 0.1977, 0.8797, 0.1952, 0.8483, 0.1941, 0.8483, 0.1942, 0.8797, 0.1942, 0.8692, 0.1941, 0.8377, 0.1942, 0.8692, 0.4296, 0.9484, 0.4311, 0.9354, 0.4586, 0.8295, 0.4622, 0.8308, 0.4622, 0.8308, 0.4586, 0.8295, 0.4311, 0.9354, 0.4296, 0.9484, 0.4102, 0.9051, 0.4137, 0.8966, 0.4164, 0.8717, 0.4115, 0.8766, 0.4218, 0.9403, 0.4241, 0.9281, 0.4173, 0.9152, 0.4142, 0.9259, 0.418, 0.8448, 0.4222, 0.8432, 0.4292, 0.819, 0.4255, 0.8177, 0.4115, 0.8766, 0.4164, 0.8717, 0.4222, 0.8432, 0.418, 0.8448, 0.4142, 0.9259, 0.4173, 0.9152, 0.4137, 0.8966, 0.4102, 0.9051, 0.4296, 0.9484, 0.4311, 0.9354, 0.4241, 0.9281, 0.4218, 0.9403, 0.405, 0.9002, 0.4164, 0.8717, 0.4137, 0.8966, 0.4036, 0.9286, 0.4077, 0.9494, 0.4173, 0.9152, 0.4241, 0.9281, 0.4153, 0.9638, 0.419, 0.8412, 0.4292, 0.819, 0.4222, 0.8432, 0.4115, 0.8683, 0.4573, 0.7903, 0.4585, 0.7907, 0.439, 0.7838, 0.4353, 0.7824, 0.4115, 0.8683, 0.4222, 0.8432, 0.4164, 0.8717, 0.405, 0.9002, 0.4036, 0.9286, 0.4137, 0.8966, 0.4173, 0.9152, 0.4077, 0.9494, 0.4153, 0.9638, 0.4241, 0.9281, 0.4311, 0.9354, 0.4231, 0.972, 0.4445, 0.9012, 0.4585, 0.7907, 0.4684, 0.7942, 0.4445, 0.9012, 0.4684, 0.7942, 0.4409, 0.9001, 0.4445, 0.9012, 0.432, 0.8079, 0.439, 0.7838, 0.4445, 0.9012, 0.4409, 0.9001, 0.4339, 0.8928, 0.4445, 0.9012, 0.4339, 0.8928, 0.4271, 0.88, 0.4445, 0.9012, 0.4271, 0.88, 0.4235, 0.8613, 0.4445, 0.9012, 0.4235, 0.8613, 0.4262, 0.8364, 0.4445, 0.9012, 0.4262, 0.8364, 0.432, 0.8079, 0.4445, 0.9012, 0.4585, 0.7907, 0.439, 0.7838, 0.4445, 0.9012, 0.4409, 0.9001, 0.4684, 0.7942, 0.4445, 0.9012, 0.439, 0.7838, 0.432, 0.8079, 0.4445, 0.9012, 0.4339, 0.8928, 0.4409, 0.9001, 0.4445, 0.9012, 0.4271, 0.88, 0.4339, 0.8928, 0.4445, 0.9012, 0.4235, 0.8613, 0.4271, 0.88, 0.4445, 0.9012, 0.4262, 0.8364, 0.4235, 0.8613, 0.4445, 0.9012, 0.432, 0.8079, 0.4262, 0.8364, 0.2045, 0.9285, 0.2044, 0.96, 0.2079, 0.96, 0.2079, 0.9285, 0.2042, 0.932, 0.2029, 0.9043, 0.2075, 0.9035, 0.2078, 0.9314, 0.2079, 0.9285, 0.2079, 0.96, 0.2044, 0.96, 0.2045, 0.9285, 0.2078, 0.9314, 0.2075, 0.9035, 0.2029, 0.9043, 0.2042, 0.932, 0.1952, 0.8483, 0.1977, 0.8797, 0.1942, 0.8797, 0.1941, 0.8483, 0.1976, 0.8528, 0.1945, 0.8255, 0.1899, 0.8262, 0.1941, 0.8534, 0.1941, 0.8429, 0.1942, 0.8692, 0.1942, 0.8692, 0.1941, 0.8429, 0.1976, 0.8528, 0.1977, 0.8797, 0.1942, 0.8797, 0.1941, 0.8534, 0.1976, 0.8877, 0.1977, 0.9146, 0.2044, 0.9146, 0.2042, 0.8866, 0.2078, 0.9314, 0.2079, 0.96, 0.2079, 0.96, 0.2078, 0.9314, 0.2042, 0.8866, 0.2044, 0.9146, 0.1977, 0.9146, 0.1976, 0.8877, 0.4353, 0.7824, 0.439, 0.7838, 0.4585, 0.7907, 0.4573, 0.7903, 0.439, 0.7838, 0.4585, 0.7907, 0.4445, 0.9012, 0.4684, 0.7942, 0.4585, 0.7907, 0.4445, 0.9012, 0.1977, 0.8797, 0.1976, 0.8528, 0.1941, 0.8534, 0.1942, 0.8797, 0.1983, 0.832, 0.2029, 0.8362, 0.1945, 0.8376, 0.1983, 0.832, 0.2075, 0.8355, 0.2075, 0.8355, 0.1983, 0.832, 0.1945, 0.8376, 0.2029, 0.8362, 0.1983, 0.832, 0.1945, 0.8376, 0.1899, 0.8384, 0.1983, 0.832, 0.1899, 0.8384, 0.1945, 0.8376, 0.1983, 0.832, 0.2029, 0.8362, 0.2075, 0.8355, 0.1983, 0.832, 0.2075, 0.8355, 0.2029, 0.8362, 0.1983, 0.832, 0.1899, 0.8384, 0.1899, 0.8384, 0.1899, 0.8157, 0.1941, 0.8429, 0.1941, 0.8429, 0.1899, 0.8157, 0.1945, 0.8255, 0.1976, 0.8528, 0.1941, 0.8534, 0.1899, 0.8262, 0.1945, 0.8603, 0.1976, 0.8877, 0.2042, 0.8866, 0.2029, 0.8589, 0.2075, 0.9035, 0.2078, 0.9314, 0.2078, 0.9314, 0.2075, 0.9035, 0.2029, 0.8589, 0.2042, 0.8866, 0.1976, 0.8877, 0.1945, 0.8603, 0.2079, 0.96, 0.2078, 0.9314, 0.2042, 0.932, 0.2044, 0.96, 0.2044, 0.96, 0.2042, 0.932, 0.2078, 0.9314, 0.2079, 0.96, 0.2044, 0.9146, 0.2045, 0.8831, 0.1952, 0.8831, 0.1977, 0.9146, 0.2079, 0.96, 0.2079, 0.9285, 0.2079, 0.96, 0.1977, 0.9146, 0.1952, 0.8831, 0.2045, 0.8831, 0.2044, 0.9146, 0.1977, 0.8797, 0.1952, 0.8483, 0.1941, 0.8483, 0.1942, 0.8797, 0.1942, 0.8692, 0.1941, 0.8377, 0.1942, 0.8692, 0.4296, 0.9484, 0.4311, 0.9354, 0.4586, 0.8295, 0.4622, 0.8308, 0.4622, 0.8308, 0.4586, 0.8295, 0.4311, 0.9354, 0.4296, 0.9484, 0.4102, 0.9051, 0.4137, 0.8966, 0.4164, 0.8717, 0.4115, 0.8766, 0.4218, 0.9403, 0.4241, 0.9281, 0.4173, 0.9152, 0.4142, 0.9259, 0.418, 0.8448, 0.4222, 0.8432, 0.4292, 0.819, 0.4255, 0.8177, 0.4115, 0.8766, 0.4164, 0.8717, 0.4222, 0.8432, 0.418, 0.8448, 0.4142, 0.9259, 0.4173, 0.9152, 0.4137, 0.8966, 0.4102, 0.9051, 0.4296, 0.9484, 0.4311, 0.9354, 0.4241, 0.9281, 0.4218, 0.9403, 0.405, 0.9002, 0.4164, 0.8717, 0.4137, 0.8966, 0.4036, 0.9286, 0.4077, 0.9494, 0.4173, 0.9152, 0.4241, 0.9281, 0.4153, 0.9638, 0.419, 0.8412, 0.4292, 0.819, 0.4222, 0.8432, 0.4115, 0.8683, 0.4573, 0.7903, 0.4585, 0.7907, 0.439, 0.7838, 0.4353, 0.7824, 0.4115, 0.8683, 0.4222, 0.8432, 0.4164, 0.8717, 0.405, 0.9002, 0.4036, 0.9286, 0.4137, 0.8966, 0.4173, 0.9152, 0.4077, 0.9494, 0.4153, 0.9638, 0.4241, 0.9281, 0.4311, 0.9354, 0.4231, 0.972, 0.4445, 0.9012, 0.4585, 0.7907, 0.4684, 0.7942, 0.4445, 0.9012, 0.4684, 0.7942, 0.4409, 0.9001, 0.4445, 0.9012, 0.432, 0.8079, 0.439, 0.7838, 0.4445, 0.9012, 0.4409, 0.9001, 0.4339, 0.8928, 0.4445, 0.9012, 0.4339, 0.8928, 0.4271, 0.88, 0.4445, 0.9012, 0.4271, 0.88, 0.4235, 0.8613, 0.4445, 0.9012, 0.4235, 0.8613, 0.4262, 0.8364, 0.4445, 0.9012, 0.4262, 0.8364, 0.432, 0.8079, 0.4445, 0.9012, 0.4585, 0.7907, 0.439, 0.7838, 0.4445, 0.9012, 0.4409, 0.9001, 0.4684, 0.7942, 0.4445, 0.9012, 0.439, 0.7838, 0.432, 0.8079, 0.4445, 0.9012, 0.4339, 0.8928, 0.4409, 0.9001, 0.4445, 0.9012, 0.4271, 0.88, 0.4339, 0.8928, 0.4445, 0.9012, 0.4235, 0.8613, 0.4271, 0.88, 0.4445, 0.9012, 0.4262, 0.8364, 0.4235, 0.8613, 0.4445, 0.9012, 0.432, 0.8079, 0.4262, 0.8364, 0.2045, 0.9285, 0.2044, 0.96, 0.2079, 0.96, 0.2079, 0.9285, 0.2042, 0.932, 0.2029, 0.9043, 0.2075, 0.9035, 0.2078, 0.9314, 0.2079, 0.9285, 0.2079, 0.96, 0.2044, 0.96, 0.2045, 0.9285, 0.2078, 0.9314, 0.2075, 0.9035, 0.2029, 0.9043, 0.2042, 0.932, 0.1952, 0.8483, 0.1977, 0.8797, 0.1942, 0.8797, 0.1941, 0.8483, 0.1976, 0.8528, 0.1945, 0.8255, 0.1899, 0.8262, 0.1941, 0.8534, 0.1941, 0.8429, 0.1942, 0.8692, 0.1942, 0.8692, 0.1941, 0.8429, 0.1976, 0.8528, 0.1977, 0.8797, 0.1942, 0.8797, 0.1941, 0.8534, 0.1976, 0.8877, 0.1977, 0.9146, 0.2044, 0.9146, 0.2042, 0.8866, 0.2078, 0.9314, 0.2079, 0.96, 0.2079, 0.96, 0.2078, 0.9314, 0.2042, 0.8866, 0.2044, 0.9146, 0.1977, 0.9146, 0.1976, 0.8877, 0.4353, 0.7824, 0.439, 0.7838, 0.4585, 0.7907, 0.4573, 0.7903, 0.439, 0.7838, 0.4585, 0.7907, 0.4445, 0.9012, 0.4684, 0.7942, 0.4585, 0.7907, 0.4445, 0.9012, 0.1977, 0.8797, 0.1976, 0.8528, 0.1941, 0.8534, 0.1942, 0.8797, 0.1983, 0.832, 0.2029, 0.8362, 0.1945, 0.8376, 0.1983, 0.832, 0.2075, 0.8355, 0.2075, 0.8355, 0.1983, 0.832, 0.1945, 0.8376, 0.2029, 0.8362, 0.1983, 0.832, 0.1945, 0.8376, 0.1899, 0.8384, 0.1983, 0.832, 0.1899, 0.8384, 0.1945, 0.8376, 0.1983, 0.832, 0.2029, 0.8362, 0.2075, 0.8355, 0.1983, 0.832, 0.2075, 0.8355, 0.2029, 0.8362, 0.1983, 0.832, 0.1899, 0.8384, 0.1899, 0.8384, 0.1899, 0.8157, 0.1941, 0.8429, 0.1941, 0.8429, 0.1899, 0.8157, 0.1945, 0.8255, 0.1976, 0.8528, 0.1941, 0.8534, 0.1899, 0.8262, 0.1945, 0.8603, 0.1976, 0.8877, 0.2042, 0.8866, 0.2029, 0.8589, 0.2075, 0.9035, 0.2078, 0.9314, 0.2078, 0.9314, 0.2075, 0.9035, 0.2029, 0.8589, 0.2042, 0.8866, 0.1976, 0.8877, 0.1945, 0.8603, 0.2079, 0.96, 0.2078, 0.9314, 0.2042, 0.932, 0.2044, 0.96, 0.2044, 0.96, 0.2042, 0.932, 0.2078, 0.9314, 0.2079, 0.96])
me_knife_cube_004.materials.append(mat_restaurant_044)
me_knife_cube_004.materials.append(mat_restaurant_022)
me_knife_cube_004.materials.append(mat_restaurant_041)
me_knife_cube_004.materials.append(mat_restaurant_042)
me_knife_cube_004.materials.append(mat_restaurant_043)
me_knife_cube_004.update()
me_knife_cube_004.normals_split_custom_set([tuple(v) for v in zip(*[iter([-0.9792, 0.01182, -0.2023, -0.9799, 0.01183, -0.1991, -0.9929, 0.01227, -0.1184, -0.9762, 0.01173, -0.2166, 0.3628, 0.9298, -0.06146, 0.01301, 0.9935, -0.1131, -0.3386, 0.9388, -0.06358, 0.9775, -0.01319, -0.2107, 0.9936, -0.01306, -0.1124, 0.9811, -0.01318, -0.1932, 0.9804, -0.01318, -0.1964, -0.5659, -0.8244, -0.01403, -0.507, -0.8614, -0.03053, -0.01267, -0.9996, -0.0254, -0.3159, -0.9488, -0.007176, -0.3159, -0.9488, -0.007176, -0.01267, -0.9996, -0.0254, 0.2916, -0.9565, -0.005345, -0.5893, 0.8079, 0.001831, -0.5893, 0.8079, 0.001831, -0.6116, 0.7827, -0.1158, 0.01301, 0.9935, -0.1131, 0.01301, 0.9935, -0.1131, 0.632, 0.7668, -0.112, 0.6097, 0.7926, 0.005445, 0.6097, 0.7926, 0.005445, 0.7817, -0.5733, -0.2455, 0.9098, -0.4042, -0.09438, 0.6907, -0.72, -0.06691, 0.6877, -0.717, -0.114, 0.9282, -0.2129, -0.3051, 0.9725, -0.1602, -0.1688, 0.946, -0.2837, -0.157, 0.8813, -0.3666, -0.2983, 0.6895, -0.7238, -0.02622, 0.6874, -0.7262, -0.01001, 0.6848, -0.7287, 0.008074, 0.6848, -0.7287, 0.008074, 0.6877, -0.717, -0.114, 0.6907, -0.72, -0.06691, 0.6874, -0.7262, -0.01001, 0.6895, -0.7238, -0.02622, 0.8813, -0.3666, -0.2983, 0.946, -0.2837, -0.157, 0.9098, -0.4042, -0.09438, 0.7817, -0.5733, -0.2455, 0.9365, -0.1738, -0.3044, 0.9709, -0.1224, -0.2058, 0.9725, -0.1602, -0.1688, 0.9282, -0.2129, -0.3051, -0.7051, -0.6992, -0.1182, -0.7084, -0.7022, -0.07112, -0.9192, -0.3808, -0.09989, -0.7946, -0.5532, -0.2502, -0.8885, -0.344, -0.3036, -0.9519, -0.2595, -0.1627, -0.9753, -0.1354, -0.1747, -0.9315, -0.1892, -0.3107, -0.7032, -0.711, 0.003891, -0.7032, -0.711, 0.003891, -0.7056, -0.7085, -0.01421, -0.7075, -0.706, -0.03043, -0.00297, 0.003417, 1.0, -0.00297, 0.003417, 1.0, -0.00297, 0.003417, 1.0, -0.00297, 0.003417, 1.0, -0.7075, -0.706, -0.03043, -0.7056, -0.7085, -0.01421, -0.7084, -0.7022, -0.07112, -0.7051, -0.6992, -0.1182, -0.7946, -0.5532, -0.2502, -0.9192, -0.3808, -0.09989, -0.9519, -0.2595, -0.1627, -0.8885, -0.344, -0.3036, -0.9315, -0.1892, -0.3107, -0.9753, -0.1354, -0.1747, -0.9725, -0.09758, -0.2117, -0.9388, -0.1499, -0.3101, -0.9999, 0.01275, -0.003014, -0.9929, 0.01227, -0.1184, -0.9799, 0.01183, -0.1991, -0.9999, 0.01275, -0.003014, -0.9799, 0.01183, -0.1991, -0.9725, -0.09758, -0.2117, -0.9999, 0.01275, -0.003014, -0.9999, 0.01275, -0.003013, -0.9999, 0.01275, -0.003013, -0.9999, 0.01275, -0.003014, -0.9725, -0.09758, -0.2117, -0.9753, -0.1354, -0.1747, -0.9999, 0.01275, -0.003014, -0.9753, -0.1354, -0.1747, -0.9519, -0.2595, -0.1627, -0.9999, 0.01275, -0.003014, -0.9519, -0.2595, -0.1627, -0.9192, -0.3808, -0.09989, -0.9999, 0.01275, -0.003014, -0.9192, -0.3808, -0.09989, -0.9999, 0.01275, -0.003014, -0.9999, 0.01275, -0.003014, -0.9999, 0.01275, -0.003014, -0.9999, 0.01275, -0.003013, 0.9999, -0.01275, 0.003013, 0.9936, -0.01306, -0.1124, 0.9999, -0.01275, 0.003014, 0.9999, -0.01275, 0.003013, 0.9709, -0.1224, -0.2058, 0.9811, -0.01318, -0.1932, 0.9999, -0.01275, 0.003013, 0.9999, -0.01275, 0.003014, 0.9999, -0.01275, 0.003014, 0.9999, -0.01275, 0.003013, 0.9725, -0.1602, -0.1688, 0.9709, -0.1224, -0.2058, 0.9999, -0.01275, 0.003013, 0.946, -0.2837, -0.157, 0.9725, -0.1602, -0.1688, 0.9999, -0.01275, 0.003013, 0.9098, -0.4042, -0.09438, 0.946, -0.2837, -0.157, 0.9999, -0.01275, 0.003013, 0.9999, -0.01275, 0.003013, 0.9098, -0.4042, -0.09438, 0.9999, -0.01275, 0.003013, 0.9999, -0.01275, 0.003014, 0.9999, -0.01275, 0.003013, -0.6116, 0.7827, -0.1158, -0.6055, 0.7903, -0.0938, -0.3386, 0.9388, -0.06358, 0.01301, 0.9935, -0.1131, -0.6137, 0.7894, 0.01646, -0.6435, 0.7647, 0.03234, -0.3277, 0.9445, 0.02306, -0.3197, 0.9474, 0.01359, 0.01301, 0.9935, -0.1131, 0.3628, 0.9298, -0.06146, 0.626, 0.7746, -0.09009, 0.632, 0.7668, -0.112, 0.3436, 0.939, 0.01559, 0.3516, 0.9358, 0.02511, 0.6626, 0.7481, 0.03627, 0.6335, 0.7735, 0.02022, 0.4851, -0.874, -0.02753, 0.5447, -0.8385, -0.01069, 0.2916, -0.9565, -0.005345, -0.01267, -0.9996, -0.0254, 0.6165, -0.7844, -0.06815, 0.6439, -0.753, -0.1359, 0.328, -0.9257, -0.1884, 0.3276, -0.9403, -0.09271, -0.3509, -0.9316, -0.09476, -0.3159, -0.9488, -0.007176, 0.2916, -0.9565, -0.005345, 0.3276, -0.9403, -0.09271, -0.6359, -0.7684, -0.07192, -0.5659, -0.8244, -0.01403, -0.3159, -0.9488, -0.007176, -0.3509, -0.9316, -0.09476, 0.9999, -0.01347, 0.009463, 0.9775, -0.01319, -0.2107, 0.9804, -0.01318, -0.1964, 0.9999, -0.01352, 0.009908, 0.3436, 0.939, 0.01559, 0.3628, 0.9298, -0.06146, -0.3386, 0.9388, -0.06358, -0.3197, 0.9474, 0.01359, -0.9999, 0.01198, 0.003885, -0.9792, 0.01182, -0.2023, -0.9762, 0.01173, -0.2166, -0.9999, 0.01203, 0.003439, -0.00297, 0.003417, 1.0, -0.00297, 0.003417, 1.0, -0.00297, 0.003417, 1.0, -0.00297, 0.003417, 1.0, -0.9999, 0.01275, -0.003013, -0.9929, 0.01227, -0.1184, -0.9999, 0.01275, -0.003014, 0.9811, -0.01318, -0.1932, 0.9936, -0.01306, -0.1124, 0.9999, -0.01275, 0.003013, 0.5447, -0.8385, -0.01069, 0.6165, -0.7844, -0.06815, 0.3276, -0.9403, -0.09271, 0.2916, -0.9565, -0.005345, -0.004422, -0.1116, 0.9937, -0.3685, 0.06762, 0.9272, -0.3729, -0.2621, 0.8901, -0.004422, -0.1116, 0.9937, 0.126, 0.2254, 0.9661, -0.1261, 0.2286, 0.9653, -0.004422, -0.1116, 0.9937, 0.3607, -0.2714, 0.8923, 0.3645, 0.05827, 0.9294, -0.004422, -0.1116, 0.9937, -0.3729, -0.2621, 0.8901, -0.1345, -0.4339, 0.8909, -0.004422, -0.1116, 0.9937, 0.1181, -0.4371, 0.8916, 0.3607, -0.2714, 0.8923, -0.004422, -0.1116, 0.9937, 0.3645, 0.05827, 0.9294, 0.126, 0.2254, 0.9661, -0.004422, -0.1116, 0.9937, -0.1261, 0.2286, 0.9653, -0.3685, 0.06762, 0.9272, -0.004422, -0.1116, 0.9937, -0.1345, -0.4339, 0.8909, 0.1181, -0.4371, 0.8916, -0.3503, -0.9171, -0.1904, -0.3509, -0.9316, -0.09476, 0.3276, -0.9403, -0.09271, 0.328, -0.9257, -0.1884, -0.6621, -0.7363, -0.1398, -0.6359, -0.7684, -0.07192, -0.3509, -0.9316, -0.09476, -0.3503, -0.9171, -0.1904, 0.9998, -0.01422, 0.01614, 0.9999, -0.01347, 0.009463, 0.9999, -0.01352, 0.009908, 0.9998, -0.01422, 0.01614, 0.3516, 0.9358, 0.02511, 0.3436, 0.939, 0.01559, -0.3197, 0.9474, 0.01359, -0.3277, 0.9445, 0.02306, -0.9999, 0.01128, 0.01012, -0.9999, 0.01198, 0.003885, -0.9999, 0.01203, 0.003439, -0.9999, 0.01128, 0.01012, 0.3628, 0.9298, -0.06146, 0.3436, 0.939, 0.01559, 0.6335, 0.7735, 0.02022, 0.626, 0.7746, -0.09009, -0.6055, 0.7903, -0.0938, -0.6137, 0.7894, 0.01646, -0.3197, 0.9474, 0.01359, -0.3386, 0.9388, -0.06358, -0.478, -0.8279, 0.2935, 1.672e-07, -0.956, 0.2935, 3.983e-07, -0.811, 0.585, -0.4055, -0.7024, 0.585, 1.672e-07, -0.956, 0.2935, 0.478, -0.8279, 0.2935, 0.4055, -0.7024, 0.585, 3.983e-07, -0.811, 0.585, 0.8279, -0.478, 0.2935, 0.956, -7.01e-08, 0.2935, 0.811, -1.416e-07, 0.585, 0.7024, -0.4055, 0.585, -0.8279, -0.478, 0.2935, -0.478, -0.8279, 0.2935, -0.4055, -0.7024, 0.585, -0.7024, -0.4055, 0.585, 0.478, -0.8279, 0.2935, 0.8279, -0.478, 0.2935, 0.7024, -0.4055, 0.585, 0.4055, -0.7024, 0.585, -0.956, -3.289e-07, 0.2935, -0.8279, -0.478, 0.2935, -0.7024, -0.4055, 0.585, -0.811, -3.275e-07, 0.585, -0.8279, 0.478, 0.2935, -0.956, -3.289e-07, 0.2935, -0.811, -3.275e-07, 0.585, -0.7024, 0.4055, 0.585, -0.478, 0.8279, 0.2935, -0.8279, 0.478, 0.2935, -0.7024, 0.4055, 0.585, -0.4055, 0.7024, 0.585, 1.294e-07, 0.956, 0.2935, -0.478, 0.8279, 0.2935, -0.4055, 0.7024, 0.585, 3.541e-07, 0.811, 0.585, 0.478, 0.8279, 0.2935, 1.294e-07, 0.956, 0.2935, 3.541e-07, 0.811, 0.585, 0.4055, 0.7024, 0.585, 0.8279, 0.478, 0.2935, 0.478, 0.8279, 0.2935, 0.4055, 0.7024, 0.585, 0.7024, 0.4055, 0.585, 0.956, -7.01e-08, 0.2935, 0.8279, 0.478, 0.2935, 0.7024, 0.4055, 0.585, 0.811, -1.416e-07, 0.585, 0.478, 0.8279, 0.2935, 0.8279, 0.478, 0.2935, 0.4197, 0.624, -0.6592, 0.4662, 0.8075, -0.3612, 1.294e-07, 0.956, 0.2935, 0.478, 0.8279, 0.2935, 0.4662, 0.8075, -0.3612, 7.326e-08, 0.9325, -0.3612, -0.478, 0.8279, 0.2935, 1.294e-07, 0.956, 0.2935, 7.326e-08, 0.9325, -0.3612, -0.4662, 0.8075, -0.3612, -0.8279, 0.478, 0.2935, -0.478, 0.8279, 0.2935, -0.4662, 0.8075, -0.3612, -0.8075, 0.4662, -0.3612, -0.956, -3.289e-07, 0.2935, -0.8279, 0.478, 0.2935, -0.8075, 0.4662, -0.3612, -0.9325, -1.832e-07, -0.3612, -0.8279, -0.478, 0.2935, -0.956, -3.289e-07, 0.2935, -0.9325, -1.832e-07, -0.3612, -0.8075, -0.4662, -0.3612, 0.8279, -0.478, 0.2935, 0.478, -0.8279, 0.2935, 0.624, -0.4197, -0.6592, 0.8075, -0.4662, -0.3612, -0.478, -0.8279, 0.2935, -0.8279, -0.478, 0.2935, -0.8075, -0.4662, -0.3612, -0.4662, -0.8075, -0.3612, 0.9325, 2.381e-07, -0.3612, 0.956, -7.01e-08, 0.2935, 0.8279, -0.478, 0.2935, 0.8075, -0.4662, -0.3612, 0.624, -0.4197, -0.6592, 0.478, -0.8279, 0.2935, 1.672e-07, -0.956, 0.2935, 0.3306, -0.6755, -0.6592, 0.3306, -0.6755, -0.6592, 1.672e-07, -0.956, 0.2935, -0.478, -0.8279, 0.2935, -0.4662, -0.8075, -0.3612, 0.4197, 0.624, -0.6592, 0.9325, 2.381e-07, -0.3612, 0.8075, -0.4662, -0.3612, 0.624, -0.4197, -0.6592, 0.3306, -0.6755, -0.6592, -0.4662, -0.8075, -0.3612, -0.8075, -0.4662, -0.3612, -0.9325, -1.832e-07, -0.3612, -0.8075, 0.4662, -0.3612, -0.4662, 0.8075, -0.3612, 7.326e-08, 0.9325, -0.3612, 0.4662, 0.8075, -0.3612, 1.631e-08, 1.757e-08, 1.0, 4.105e-14, 0.0, 1.0, 2.446e-07, 1.44e-07, 1.0, 1.631e-08, 1.757e-08, 1.0, 2.446e-07, 1.44e-07, 1.0, 2.392e-07, -1.44e-07, 1.0, 1.631e-08, 1.757e-08, 1.0, 2.392e-07, -1.44e-07, 1.0, 0.0, -2.88e-07, 1.0, 1.631e-08, 1.757e-08, 1.0, 0.0, -2.88e-07, 1.0, -5.436e-09, 0.0, 1.0, 1.631e-08, 1.757e-08, 1.0, -5.436e-09, 0.0, 1.0, 2.718e-09, 0.0, 1.0, 1.631e-08, 1.757e-08, 1.0, 2.718e-09, 0.0, 1.0, -2.773e-07, 0.0, 1.0, 1.631e-08, 1.757e-08, 1.0, -2.773e-07, 0.0, 1.0, -1.495e-07, 2.494e-07, 1.0, 1.631e-08, 1.757e-08, 1.0, -1.495e-07, 2.494e-07, 1.0, 1.359e-07, 2.494e-07, 1.0, 1.631e-08, 1.757e-08, 1.0, 1.359e-07, 2.494e-07, 1.0, 0.0, 0.0, 1.0, 1.631e-08, 1.757e-08, 1.0, 0.0, 0.0, 1.0, 5.436e-09, 0.0, 1.0, 1.631e-08, 1.757e-08, 1.0, 5.436e-09, 0.0, 1.0, 1.9e-14, 0.0, 1.0, 1.631e-08, 1.757e-08, 1.0, 1.9e-14, 0.0, 1.0, 4.105e-14, 0.0, 1.0, 0.8279, 0.478, 0.2935, 0.956, -7.01e-08, 0.2935, 0.9325, 2.381e-07, -0.3612, 0.4197, 0.624, -0.6592, -0.9792, 0.01181, -0.2023, -0.9799, 0.01184, -0.1991, -0.9929, 0.01227, -0.1184, -0.9762, 0.01173, -0.2166, 0.3628, 0.9298, -0.06146, 0.01301, 0.9935, -0.1131, -0.3386, 0.9388, -0.06358, 0.9775, -0.01319, -0.2107, 0.9936, -0.01306, -0.1124, 0.9811, -0.01318, -0.1932, 0.9804, -0.01318, -0.1964, -0.5659, -0.8244, -0.01403, -0.507, -0.8614, -0.03052, -0.01267, -0.9996, -0.0254, -0.3159, -0.9488, -0.007176, -0.3159, -0.9488, -0.007176, -0.01267, -0.9996, -0.0254, 0.2916, -0.9565, -0.005345, -0.5893, 0.8079, 0.001831, -0.5893, 0.8079, 0.001831, -0.6116, 0.7827, -0.1158, 0.01301, 0.9935, -0.1131, 0.01301, 0.9935, -0.1131, 0.632, 0.7668, -0.112, 0.6097, 0.7926, 0.005445, 0.6097, 0.7926, 0.005445, 0.7817, -0.5733, -0.2455, 0.9098, -0.4042, -0.09438, 0.6907, -0.72, -0.06691, 0.6877, -0.717, -0.114, 0.9282, -0.2129, -0.3051, 0.9725, -0.1602, -0.1688, 0.946, -0.2837, -0.157, 0.8813, -0.3666, -0.2983, 0.6895, -0.7238, -0.02622, 0.6874, -0.7262, -0.01001, 0.6848, -0.7287, 0.008074, 0.6848, -0.7287, 0.008074, 0.6877, -0.717, -0.114, 0.6907, -0.72, -0.06691, 0.6874, -0.7262, -0.01001, 0.6895, -0.7238, -0.02622, 0.8813, -0.3666, -0.2983, 0.946, -0.2837, -0.157, 0.9098, -0.4042, -0.09438, 0.7817, -0.5733, -0.2455, 0.9365, -0.1738, -0.3044, 0.9709, -0.1224, -0.2058, 0.9725, -0.1602, -0.1688, 0.9282, -0.2129, -0.3051, -0.7051, -0.6992, -0.1182, -0.7084, -0.7022, -0.07112, -0.9192, -0.3808, -0.09989, -0.7946, -0.5532, -0.2502, -0.8885, -0.344, -0.3036, -0.9519, -0.2595, -0.1627, -0.9753, -0.1354, -0.1747, -0.9315, -0.1892, -0.3107, -0.7032, -0.711, 0.00389, -0.7032, -0.711, 0.00389, -0.7056, -0.7085, -0.01421, -0.7075, -0.706, -0.03043, -0.00297, 0.003417, 1.0, -0.00297, 0.003417, 1.0, -0.00297, 0.003417, 1.0, -0.00297, 0.003417, 1.0, -0.7075, -0.706, -0.03043, -0.7056, -0.7085, -0.01421, -0.7084, -0.7022, -0.07112, -0.7051, -0.6992, -0.1182, -0.7946, -0.5532, -0.2502, -0.9192, -0.3808, -0.09989, -0.9519, -0.2595, -0.1627, -0.8885, -0.344, -0.3036, -0.9315, -0.1892, -0.3107, -0.9753, -0.1354, -0.1747, -0.9725, -0.09758, -0.2117, -0.9388, -0.1499, -0.3101, -0.9999, 0.01275, -0.003013, -0.9929, 0.01227, -0.1184, -0.9799, 0.01184, -0.1991, -0.9999, 0.01275, -0.003013, -0.9799, 0.01184, -0.1991, -0.9725, -0.09758, -0.2117, -0.9999, 0.01275, -0.003013, -0.9999, 0.01275, -0.003014, -0.9999, 0.01275, -0.003014, -0.9999, 0.01275, -0.003013, -0.9725, -0.09758, -0.2117, -0.9753, -0.1354, -0.1747, -0.9999, 0.01275, -0.003013, -0.9753, -0.1354, -0.1747, -0.9519, -0.2595, -0.1627, -0.9999, 0.01275, -0.003013, -0.9519, -0.2595, -0.1627, -0.9192, -0.3808, -0.09989, -0.9999, 0.01275, -0.003013, -0.9192, -0.3808, -0.09989, -0.9999, 0.01275, -0.003013, -0.9999, 0.01275, -0.003013, -0.9999, 0.01275, -0.003013, -0.9999, 0.01275, -0.003014, 0.9999, -0.01275, 0.003014, 0.9936, -0.01306, -0.1124, 0.9999, -0.01275, 0.003014, 0.9999, -0.01275, 0.003014, 0.9709, -0.1224, -0.2058, 0.9811, -0.01318, -0.1932, 0.9999, -0.01275, 0.003014, 0.9999, -0.01275, 0.003014, 0.9999, -0.01275, 0.003014, 0.9999, -0.01275, 0.003014, 0.9725, -0.1602, -0.1688, 0.9709, -0.1224, -0.2058, 0.9999, -0.01275, 0.003014, 0.946, -0.2837, -0.157, 0.9725, -0.1602, -0.1688, 0.9999, -0.01275, 0.003014, 0.9098, -0.4042, -0.09438, 0.946, -0.2837, -0.157, 0.9999, -0.01275, 0.003014, 0.9999, -0.01275, 0.003014, 0.9098, -0.4042, -0.09438, 0.9999, -0.01275, 0.003014, 0.9999, -0.01275, 0.003014, 0.9999, -0.01275, 0.003014, -0.6116, 0.7827, -0.1158, -0.6055, 0.7903, -0.0938, -0.3386, 0.9388, -0.06358, 0.01301, 0.9935, -0.1131, -0.6137, 0.7894, 0.01646, -0.6435, 0.7647, 0.03234, -0.3277, 0.9445, 0.02306, -0.3197, 0.9474, 0.01359, 0.01301, 0.9935, -0.1131, 0.3628, 0.9298, -0.06146, 0.626, 0.7746, -0.09009, 0.632, 0.7668, -0.112, 0.3436, 0.939, 0.01559, 0.3516, 0.9358, 0.02511, 0.6626, 0.7481, 0.03627, 0.6335, 0.7735, 0.02022, 0.4851, -0.874, -0.02753, 0.5447, -0.8385, -0.01069, 0.2916, -0.9565, -0.005345, -0.01267, -0.9996, -0.0254, 0.6165, -0.7844, -0.06815, 0.6439, -0.753, -0.1359, 0.328, -0.9257, -0.1884, 0.3276, -0.9403, -0.09271, -0.3509, -0.9316, -0.09476, -0.3159, -0.9488, -0.007176, 0.2916, -0.9565, -0.005345, 0.3276, -0.9403, -0.09271, -0.6359, -0.7684, -0.07192, -0.5659, -0.8244, -0.01403, -0.3159, -0.9488, -0.007176, -0.3509, -0.9316, -0.09476, 0.9999, -0.01348, 0.009462, 0.9775, -0.01319, -0.2107, 0.9804, -0.01318, -0.1964, 0.9999, -0.01353, 0.009908, 0.3436, 0.939, 0.01559, 0.3628, 0.9298, -0.06146, -0.3386, 0.9388, -0.06358, -0.3197, 0.9474, 0.01359, -0.9999, 0.01198, 0.003885, -0.9792, 0.01181, -0.2023, -0.9762, 0.01173, -0.2166, -0.9999, 0.01203, 0.003439, -0.00297, 0.003417, 1.0, -0.002971, 0.003417, 1.0, -0.002971, 0.003417, 1.0, -0.00297, 0.003417, 1.0, -0.9999, 0.01275, -0.003014, -0.9929, 0.01227, -0.1184, -0.9999, 0.01275, -0.003013, 0.9811, -0.01318, -0.1932, 0.9936, -0.01306, -0.1124, 0.9999, -0.01275, 0.003014, 0.5447, -0.8385, -0.01069, 0.6165, -0.7844, -0.06815, 0.3276, -0.9403, -0.09271, 0.2916, -0.9565, -0.005345, -0.004422, -0.1116, 0.9937, -0.3685, 0.06762, 0.9272, -0.3729, -0.2621, 0.8901, -0.004422, -0.1116, 0.9937, 0.126, 0.2254, 0.9661, -0.1261, 0.2286, 0.9653, -0.004422, -0.1116, 0.9937, 0.3607, -0.2714, 0.8923, 0.3645, 0.05827, 0.9294, -0.004422, -0.1116, 0.9937, -0.3729, -0.2621, 0.8901, -0.1345, -0.4339, 0.8909, -0.004422, -0.1116, 0.9937, 0.1181, -0.4371, 0.8916, 0.3607, -0.2714, 0.8923, -0.004422, -0.1116, 0.9937, 0.3645, 0.05827, 0.9294, 0.126, 0.2254, 0.9661, -0.004422, -0.1116, 0.9937, -0.1261, 0.2286, 0.9653, -0.3685, 0.06762, 0.9272, -0.004422, -0.1116, 0.9937, -0.1345, -0.4339, 0.8909, 0.1181, -0.4371, 0.8916, -0.3503, -0.9171, -0.1904, -0.3509, -0.9316, -0.09476, 0.3276, -0.9403, -0.09271, 0.328, -0.9257, -0.1884, -0.6621, -0.7363, -0.1398, -0.6359, -0.7684, -0.07192, -0.3509, -0.9316, -0.09476, -0.3503, -0.9171, -0.1904, 0.9998, -0.01422, 0.01614, 0.9999, -0.01348, 0.009462, 0.9999, -0.01353, 0.009908, 0.9998, -0.01422, 0.01614, 0.3516, 0.9358, 0.02511, 0.3436, 0.939, 0.01559, -0.3197, 0.9474, 0.01359, -0.3277, 0.9445, 0.02306, -0.9999, 0.01128, 0.01012, -0.9999, 0.01198, 0.003885, -0.9999, 0.01203, 0.003439, -0.9999, 0.01128, 0.01012, 0.3628, 0.9298, -0.06146, 0.3436, 0.939, 0.01559, 0.6335, 0.7735, 0.02022, 0.626, 0.7746, -0.09009, -0.6055, 0.7903, -0.0938, -0.6137, 0.7894, 0.01646, -0.3197, 0.9474, 0.01359, -0.3386, 0.9388, -0.06358, -0.9792, 0.01182, -0.2023, -0.9799, 0.01184, -0.1991, -0.9929, 0.01227, -0.1184, -0.9762, 0.01173, -0.2166, 0.3628, 0.9298, -0.06146, 0.01301, 0.9935, -0.1131, -0.3386, 0.9388, -0.06358, 0.9775, -0.01319, -0.2107, 0.9936, -0.01306, -0.1124, 0.9811, -0.01317, -0.1932, 0.9804, -0.01318, -0.1964, -0.5659, -0.8244, -0.01403, -0.507, -0.8614, -0.03052, -0.01267, -0.9996, -0.0254, -0.3159, -0.9488, -0.007176, -0.3159, -0.9488, -0.007176, -0.01267, -0.9996, -0.0254, 0.2916, -0.9565, -0.005345, -0.5893, 0.8079, 0.001831, -0.5893, 0.8079, 0.001831, -0.6116, 0.7827, -0.1158, 0.01301, 0.9935, -0.1131, 0.01301, 0.9935, -0.1131, 0.632, 0.7668, -0.112, 0.6097, 0.7926, 0.005445, 0.6097, 0.7926, 0.005445, 0.7817, -0.5733, -0.2455, 0.9098, -0.4042, -0.09438, 0.6907, -0.72, -0.06691, 0.6877, -0.717, -0.114, 0.9282, -0.2129, -0.3051, 0.9725, -0.1602, -0.1688, 0.946, -0.2837, -0.157, 0.8813, -0.3666, -0.2983, 0.6895, -0.7238, -0.02622, 0.6874, -0.7262, -0.01001, 0.6848, -0.7287, 0.008073, 0.6848, -0.7287, 0.008073, 0.6877, -0.717, -0.114, 0.6907, -0.72, -0.06691, 0.6874, -0.7262, -0.01001, 0.6895, -0.7238, -0.02622, 0.8813, -0.3666, -0.2983, 0.946, -0.2837, -0.157, 0.9098, -0.4042, -0.09438, 0.7817, -0.5733, -0.2455, 0.9366, -0.1738, -0.3044, 0.9709, -0.1224, -0.2058, 0.9725, -0.1602, -0.1688, 0.9282, -0.2129, -0.3051, -0.7051, -0.6992, -0.1182, -0.7084, -0.7022, -0.07112, -0.9192, -0.3808, -0.09989, -0.7946, -0.5532, -0.2502, -0.8885, -0.344, -0.3036, -0.9519, -0.2595, -0.1627, -0.9753, -0.1354, -0.1747, -0.9315, -0.1892, -0.3107, -0.7032, -0.711, 0.00389, -0.7032, -0.711, 0.00389, -0.7056, -0.7085, -0.01421, -0.7075, -0.706, -0.03043, -0.002972, 0.003417, 1.0, -0.002972, 0.003417, 1.0, -0.002972, 0.003417, 1.0, -0.002972, 0.003417, 1.0, -0.7075, -0.706, -0.03043, -0.7056, -0.7085, -0.01421, -0.7084, -0.7022, -0.07112, -0.7051, -0.6992, -0.1182, -0.7946, -0.5532, -0.2502, -0.9192, -0.3808, -0.09989, -0.9519, -0.2595, -0.1627, -0.8885, -0.344, -0.3036, -0.9315, -0.1892, -0.3107, -0.9753, -0.1354, -0.1747, -0.9725, -0.09758, -0.2117, -0.9388, -0.1499, -0.3101, -0.9999, 0.01275, -0.003014, -0.9929, 0.01227, -0.1184, -0.9799, 0.01184, -0.1991, -0.9999, 0.01275, -0.003014, -0.9799, 0.01184, -0.1991, -0.9725, -0.09758, -0.2117, -0.9999, 0.01275, -0.003014, -0.9999, 0.01275, -0.003014, -0.9999, 0.01275, -0.003013, -0.9999, 0.01275, -0.003014, -0.9725, -0.09758, -0.2117, -0.9753, -0.1354, -0.1747, -0.9999, 0.01275, -0.003014, -0.9753, -0.1354, -0.1747, -0.9519, -0.2595, -0.1627, -0.9999, 0.01275, -0.003014, -0.9519, -0.2595, -0.1627, -0.9192, -0.3808, -0.09989, -0.9999, 0.01275, -0.003014, -0.9192, -0.3808, -0.09989, -0.9999, 0.01275, -0.003014, -0.9999, 0.01275, -0.003014, -0.9999, 0.01275, -0.003014, -0.9999, 0.01275, -0.003014, 0.9999, -0.01275, 0.003014, 0.9936, -0.01306, -0.1124, 0.9999, -0.01275, 0.003013, 0.9999, -0.01275, 0.003014, 0.9709, -0.1224, -0.2058, 0.9811, -0.01317, -0.1932, 0.9999, -0.01275, 0.003014, 0.9999, -0.01275, 0.003013, 0.9999, -0.01275, 0.003013, 0.9999, -0.01275, 0.003014, 0.9725, -0.1602, -0.1688, 0.9709, -0.1224, -0.2058, 0.9999, -0.01275, 0.003014, 0.946, -0.2837, -0.157, 0.9725, -0.1602, -0.1688, 0.9999, -0.01275, 0.003014, 0.9098, -0.4042, -0.09438, 0.946, -0.2837, -0.157, 0.9999, -0.01275, 0.003014, 0.9999, -0.01275, 0.003013, 0.9098, -0.4042, -0.09438, 0.9999, -0.01275, 0.003014, 0.9999, -0.01275, 0.003013, 0.9999, -0.01275, 0.003013, -0.6116, 0.7827, -0.1158, -0.6055, 0.7903, -0.0938, -0.3386, 0.9388, -0.06358, 0.01301, 0.9935, -0.1131, -0.6137, 0.7894, 0.01646, -0.6435, 0.7647, 0.03234, -0.3277, 0.9445, 0.02306, -0.3197, 0.9474, 0.01359, 0.01301, 0.9935, -0.1131, 0.3628, 0.9298, -0.06146, 0.626, 0.7746, -0.09009, 0.632, 0.7668, -0.112, 0.3436, 0.939, 0.01559, 0.3516, 0.9358, 0.02511, 0.6626, 0.7481, 0.03627, 0.6335, 0.7735, 0.02022, 0.4851, -0.874, -0.02753, 0.5447, -0.8385, -0.01068, 0.2916, -0.9565, -0.005345, -0.01267, -0.9996, -0.0254, 0.6165, -0.7844, -0.06815, 0.6439, -0.753, -0.1359, 0.328, -0.9257, -0.1884, 0.3276, -0.9403, -0.09271, -0.3509, -0.9316, -0.09476, -0.3159, -0.9488, -0.007176, 0.2916, -0.9565, -0.005345, 0.3276, -0.9403, -0.09271, -0.6359, -0.7684, -0.07192, -0.5659, -0.8244, -0.01403, -0.3159, -0.9488, -0.007176, -0.3509, -0.9316, -0.09476, 0.9999, -0.01347, 0.009463, 0.9775, -0.01319, -0.2107, 0.9804, -0.01318, -0.1964, 0.9999, -0.01352, 0.009908, 0.3436, 0.939, 0.01559, 0.3628, 0.9298, -0.06146, -0.3386, 0.9388, -0.06358, -0.3197, 0.9474, 0.01359, -0.9999, 0.01198, 0.003885, -0.9792, 0.01182, -0.2023, -0.9762, 0.01173, -0.2166, -0.9999, 0.01203, 0.003439, -0.002972, 0.003417, 1.0, -0.002972, 0.003417, 1.0, -0.002972, 0.003417, 1.0, -0.002972, 0.003417, 1.0, -0.9999, 0.01275, -0.003013, -0.9929, 0.01227, -0.1184, -0.9999, 0.01275, -0.003014, 0.9811, -0.01317, -0.1932, 0.9936, -0.01306, -0.1124, 0.9999, -0.01275, 0.003014, 0.5447, -0.8385, -0.01068, 0.6165, -0.7844, -0.06815, 0.3276, -0.9403, -0.09271, 0.2916, -0.9565, -0.005345, -0.004422, -0.1116, 0.9937, -0.3685, 0.06762, 0.9272, -0.3729, -0.2621, 0.8901, -0.004422, -0.1116, 0.9937, 0.126, 0.2254, 0.9661, -0.1261, 0.2286, 0.9653, -0.004422, -0.1116, 0.9937, 0.3607, -0.2714, 0.8923, 0.3645, 0.05827, 0.9294, -0.004422, -0.1116, 0.9937, -0.3729, -0.2621, 0.8901, -0.1345, -0.4339, 0.8909, -0.004422, -0.1116, 0.9937, 0.1181, -0.4371, 0.8916, 0.3607, -0.2714, 0.8923, -0.004422, -0.1116, 0.9937, 0.3645, 0.05827, 0.9294, 0.126, 0.2254, 0.9661, -0.004422, -0.1116, 0.9937, -0.1261, 0.2286, 0.9653, -0.3685, 0.06762, 0.9272, -0.004422, -0.1116, 0.9937, -0.1345, -0.4339, 0.8909, 0.1181, -0.4371, 0.8916, -0.3503, -0.9171, -0.1904, -0.3509, -0.9316, -0.09476, 0.3276, -0.9403, -0.09271, 0.328, -0.9257, -0.1884, -0.6621, -0.7363, -0.1398, -0.6359, -0.7684, -0.07192, -0.3509, -0.9316, -0.09476, -0.3503, -0.9171, -0.1904, 0.9998, -0.01422, 0.01614, 0.9999, -0.01347, 0.009463, 0.9999, -0.01352, 0.009908, 0.9998, -0.01422, 0.01614, 0.3516, 0.9358, 0.02511, 0.3436, 0.939, 0.01559, -0.3197, 0.9474, 0.01359, -0.3277, 0.9445, 0.02306, -0.9999, 0.01128, 0.01012, -0.9999, 0.01198, 0.003885, -0.9999, 0.01203, 0.003439, -0.9999, 0.01128, 0.01012, 0.3628, 0.9298, -0.06146, 0.3436, 0.939, 0.01559, 0.6335, 0.7735, 0.02022, 0.626, 0.7746, -0.09009, -0.6055, 0.7903, -0.0938, -0.6137, 0.7894, 0.01646, -0.3197, 0.9474, 0.01359, -0.3386, 0.9388, -0.06358, -0.9792, 0.01182, -0.2023, -0.9799, 0.01184, -0.1991, -0.9929, 0.01227, -0.1184, -0.9762, 0.01173, -0.2166, 0.3628, 0.9298, -0.06146, 0.01301, 0.9935, -0.1131, -0.3386, 0.9388, -0.06358, 0.9775, -0.01319, -0.2107, 0.9936, -0.01306, -0.1124, 0.9811, -0.01318, -0.1932, 0.9804, -0.01318, -0.1964, -0.5659, -0.8244, -0.01403, -0.507, -0.8614, -0.03052, -0.01267, -0.9996, -0.0254, -0.3159, -0.9488, -0.007175, -0.3159, -0.9488, -0.007175, -0.01267, -0.9996, -0.0254, 0.2916, -0.9565, -0.005345, -0.5893, 0.8079, 0.001831, -0.5893, 0.8079, 0.001831, -0.6116, 0.7827, -0.1158, 0.01301, 0.9935, -0.1131, 0.01301, 0.9935, -0.1131, 0.632, 0.7668, -0.112, 0.6097, 0.7926, 0.005445, 0.6097, 0.7926, 0.005445, 0.7817, -0.5733, -0.2455, 0.9098, -0.4042, -0.09438, 0.6907, -0.72, -0.06691, 0.6877, -0.717, -0.114, 0.9282, -0.2129, -0.3051, 0.9725, -0.1602, -0.1688, 0.946, -0.2837, -0.157, 0.8813, -0.3666, -0.2983, 0.6895, -0.7238, -0.02622, 0.6874, -0.7262, -0.01001, 0.6848, -0.7287, 0.008074, 0.6848, -0.7287, 0.008074, 0.6877, -0.717, -0.114, 0.6907, -0.72, -0.06691, 0.6874, -0.7262, -0.01001, 0.6895, -0.7238, -0.02622, 0.8813, -0.3666, -0.2983, 0.946, -0.2837, -0.157, 0.9098, -0.4042, -0.09438, 0.7817, -0.5733, -0.2455, 0.9365, -0.1738, -0.3044, 0.9709, -0.1224, -0.2058, 0.9725, -0.1602, -0.1688, 0.9282, -0.2129, -0.3051, -0.7051, -0.6992, -0.1182, -0.7084, -0.7022, -0.07112, -0.9192, -0.3808, -0.09989, -0.7946, -0.5532, -0.2502, -0.8885, -0.344, -0.3036, -0.9519, -0.2595, -0.1627, -0.9753, -0.1354, -0.1747, -0.9315, -0.1892, -0.3107, -0.7032, -0.711, 0.00389, -0.7032, -0.711, 0.00389, -0.7056, -0.7085, -0.01421, -0.7075, -0.706, -0.03043, -0.002971, 0.003417, 1.0, -0.002971, 0.003417, 1.0, -0.002971, 0.003417, 1.0, -0.002971, 0.003417, 1.0, -0.7075, -0.706, -0.03043, -0.7056, -0.7085, -0.01421, -0.7084, -0.7022, -0.07112, -0.7051, -0.6992, -0.1182, -0.7946, -0.5532, -0.2502, -0.9192, -0.3808, -0.09989, -0.9519, -0.2595, -0.1627, -0.8885, -0.344, -0.3036, -0.9315, -0.1892, -0.3107, -0.9753, -0.1354, -0.1747, -0.9725, -0.09758, -0.2117, -0.9388, -0.1499, -0.3101, -0.9999, 0.01275, -0.003014, -0.9929, 0.01227, -0.1184, -0.9799, 0.01184, -0.1991, -0.9999, 0.01275, -0.003014, -0.9799, 0.01184, -0.1991, -0.9725, -0.09758, -0.2117, -0.9999, 0.01275, -0.003014, -0.9999, 0.01275, -0.003013, -0.9999, 0.01275, -0.003014, -0.9999, 0.01275, -0.003014, -0.9725, -0.09758, -0.2117, -0.9753, -0.1354, -0.1747, -0.9999, 0.01275, -0.003014, -0.9753, -0.1354, -0.1747, -0.9519, -0.2595, -0.1627, -0.9999, 0.01275, -0.003014, -0.9519, -0.2595, -0.1627, -0.9192, -0.3808, -0.09989, -0.9999, 0.01275, -0.003014, -0.9192, -0.3808, -0.09989, -0.9999, 0.01275, -0.003014, -0.9999, 0.01275, -0.003014, -0.9999, 0.01275, -0.003014, -0.9999, 0.01275, -0.003013, 0.9999, -0.01275, 0.003014, 0.9936, -0.01306, -0.1124, 0.9999, -0.01275, 0.003014, 0.9999, -0.01275, 0.003014, 0.9709, -0.1224, -0.2058, 0.9811, -0.01318, -0.1932, 0.9999, -0.01275, 0.003014, 0.9999, -0.01275, 0.003014, 0.9999, -0.01275, 0.003014, 0.9999, -0.01275, 0.003014, 0.9725, -0.1602, -0.1688, 0.9709, -0.1224, -0.2058, 0.9999, -0.01275, 0.003014, 0.946, -0.2837, -0.157, 0.9725, -0.1602, -0.1688, 0.9999, -0.01275, 0.003014, 0.9098, -0.4042, -0.09438, 0.946, -0.2837, -0.157, 0.9999, -0.01275, 0.003014, 0.9999, -0.01275, 0.003014, 0.9098, -0.4042, -0.09438, 0.9999, -0.01275, 0.003014, 0.9999, -0.01275, 0.003014, 0.9999, -0.01275, 0.003014, -0.6116, 0.7827, -0.1158, -0.6055, 0.7903, -0.0938, -0.3386, 0.9388, -0.06358, 0.01301, 0.9935, -0.1131, -0.6137, 0.7894, 0.01646, -0.6435, 0.7647, 0.03234, -0.3277, 0.9445, 0.02306, -0.3197, 0.9474, 0.01359, 0.01301, 0.9935, -0.1131, 0.3628, 0.9298, -0.06146, 0.626, 0.7746, -0.09009, 0.632, 0.7668, -0.112, 0.3436, 0.939, 0.01559, 0.3516, 0.9358, 0.02511, 0.6626, 0.7481, 0.03627, 0.6335, 0.7735, 0.02022, 0.4851, -0.874, -0.02753, 0.5447, -0.8385, -0.01069, 0.2916, -0.9565, -0.005345, -0.01267, -0.9996, -0.0254, 0.6165, -0.7844, -0.06815, 0.6439, -0.753, -0.1359, 0.328, -0.9257, -0.1884, 0.3276, -0.9403, -0.09271, -0.3509, -0.9316, -0.09476, -0.3159, -0.9488, -0.007175, 0.2916, -0.9565, -0.005345, 0.3276, -0.9403, -0.09271, -0.6359, -0.7684, -0.07192, -0.5659, -0.8244, -0.01403, -0.3159, -0.9488, -0.007175, -0.3509, -0.9316, -0.09476, 0.9999, -0.01348, 0.009463, 0.9775, -0.01319, -0.2107, 0.9804, -0.01318, -0.1964, 0.9999, -0.01352, 0.009908, 0.3436, 0.939, 0.01559, 0.3628, 0.9298, -0.06146, -0.3386, 0.9388, -0.06358, -0.3197, 0.9474, 0.01359, -0.9999, 0.01198, 0.003885, -0.9792, 0.01182, -0.2023, -0.9762, 0.01173, -0.2166, -0.9999, 0.01203, 0.00344, -0.002971, 0.003417, 1.0, -0.002972, 0.003417, 1.0, -0.002972, 0.003417, 1.0, -0.002971, 0.003417, 1.0, -0.9999, 0.01275, -0.003014, -0.9929, 0.01227, -0.1184, -0.9999, 0.01275, -0.003014, 0.9811, -0.01318, -0.1932, 0.9936, -0.01306, -0.1124, 0.9999, -0.01275, 0.003014, 0.5447, -0.8385, -0.01069, 0.6165, -0.7844, -0.06815, 0.3276, -0.9403, -0.09271, 0.2916, -0.9565, -0.005345, -0.004423, -0.1116, 0.9937, -0.3685, 0.06762, 0.9272, -0.3729, -0.2621, 0.8901, -0.004423, -0.1116, 0.9937, 0.126, 0.2254, 0.9661, -0.1261, 0.2286, 0.9653, -0.004423, -0.1116, 0.9937, 0.3607, -0.2714, 0.8923, 0.3645, 0.05827, 0.9294, -0.004423, -0.1116, 0.9937, -0.3729, -0.2621, 0.8901, -0.1345, -0.4339, 0.8909, -0.004423, -0.1116, 0.9937, 0.1181, -0.4371, 0.8916, 0.3607, -0.2714, 0.8923, -0.004423, -0.1116, 0.9937, 0.3645, 0.05827, 0.9294, 0.126, 0.2254, 0.9661, -0.004423, -0.1116, 0.9937, -0.1261, 0.2286, 0.9653, -0.3685, 0.06762, 0.9272, -0.004423, -0.1116, 0.9937, -0.1345, -0.4339, 0.8909, 0.1181, -0.4371, 0.8916, -0.3503, -0.9171, -0.1904, -0.3509, -0.9316, -0.09476, 0.3276, -0.9403, -0.09271, 0.328, -0.9257, -0.1884, -0.6621, -0.7363, -0.1398, -0.6359, -0.7684, -0.07192, -0.3509, -0.9316, -0.09476, -0.3503, -0.9171, -0.1904, 0.9998, -0.01422, 0.01614, 0.9999, -0.01348, 0.009463, 0.9999, -0.01352, 0.009908, 0.9998, -0.01422, 0.01614, 0.3516, 0.9358, 0.02511, 0.3436, 0.939, 0.01559, -0.3197, 0.9474, 0.01359, -0.3277, 0.9445, 0.02306, -0.9999, 0.01128, 0.01012, -0.9999, 0.01198, 0.003885, -0.9999, 0.01203, 0.00344, -0.9999, 0.01128, 0.01012, 0.3628, 0.9298, -0.06146, 0.3436, 0.939, 0.01559, 0.6335, 0.7735, 0.02022, 0.626, 0.7746, -0.09009, -0.6055, 0.7903, -0.0938, -0.6137, 0.7894, 0.01646, -0.3197, 0.9474, 0.01359, -0.3386, 0.9388, -0.06358])] * 3)])

# ---- objects
ob_knife_cube_004 = bpy.data.objects.new('knife_Cube.004', me_knife_cube_004)

# ---- transforms, parenting, visibility, modifiers, constraints
ob_knife_cube_004.location = (0.0, 0.0, 0.0)

# ---- collection membership
col_collection.objects.link(ob_knife_cube_004)

# ---- scene / render settings (as saved in the file)
scene.frame_start = 1; scene.frame_end = 250; scene.frame_set(1)
scene.render.engine = 'BLENDER_EEVEE_NEXT'
bpy.context.view_layer.update()

# ---- added for rendering (the .blend has no active camera and no usable light): camera, sun
cam_auto = bpy.data.cameras.new('AutoCamera')
cam_auto.lens = 50.0
cam_auto.sensor_width = 36.0
cam_auto.clip_end = 1000.0
ob_auto_camera = bpy.data.objects.new('AutoCamera', cam_auto)
scene.collection.objects.link(ob_auto_camera)
ob_auto_camera.location = (1.13524, -1.39093, 0.835391)
ob_auto_camera.rotation_euler = (1.09748, -7.21219e-08, 0.694738)
scene.camera = ob_auto_camera
light_auto_sun = bpy.data.lights.new('AutoSun', 'SUN')
light_auto_sun.energy = 3.0
light_auto_sun.angle = 0.0523599
ob_auto_sun = bpy.data.objects.new('AutoSun', light_auto_sun)
scene.collection.objects.link(ob_auto_sun)
ob_auto_sun.rotation_euler = (0.872665, 0.174533, 0.523599)
bpy.context.view_layer.update()
